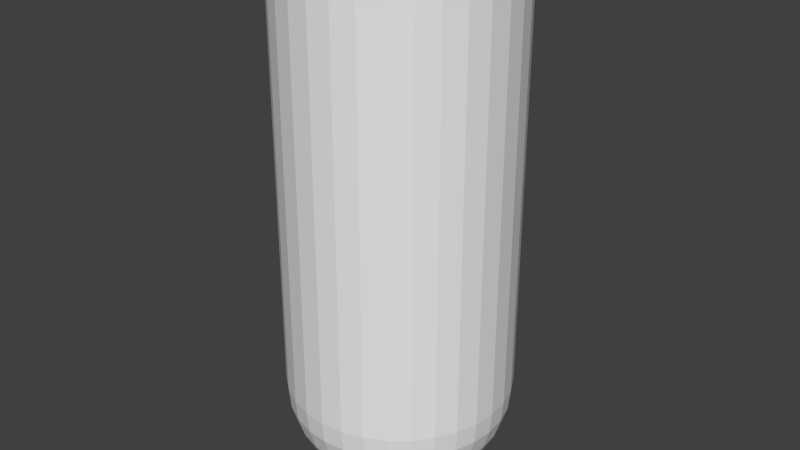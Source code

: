 # Source: TestTubeLiquid.blend  (saved by Blender 2.76.0; exported with 4.5.12 LTS)
import bpy
from mathutils import Matrix  # noqa: F401  (used for matrix-valued properties, if any)

bpy.ops.wm.read_factory_settings(use_empty=True)
scene = bpy.context.scene
scene.name = 'Scene'

# ---- collections
col_collection_1 = bpy.data.collections.new('Collection 1'); scene.collection.children.link(col_collection_1)

# ---- materials (node trees are filled in below, after node groups)
mat_liquid = bpy.data.materials.new('Liquid')
mat_liquid.alpha_threshold = 0.0
mat_liquid.use_transparent_shadow = False
mat_liquid.roughness = 0.5

# ---- material node trees

# ---- world
world_world = bpy.data.worlds.new('World'); scene.world = world_world
world_world.color = (0.05088, 0.05088, 0.05088)
world_world.use_sun_shadow = False
world_world.sun_shadow_jitter_overblur = 0.0
world_world.cycles.sampling_method = 'MANUAL'
world_world.cycles.sample_map_resolution = 256

# ---- meshes
me_sphere = bpy.data.meshes.new('Sphere')
me_sphere.from_pydata([(-0.9635, 1.745e-09, 0.04433), (-0.945, 1.745e-09, -0.1436), (-0.8901, 1.745e-09, -0.3244), (-0.8011, 1.745e-09, -0.491), (-0.6813, 1.745e-09, -0.637), (-0.5353, 1.745e-09, -0.7568), (-0.3687, 1.745e-09, -0.8458), (-0.188, 1.745e-09, -0.9006), (-0.945, 0.188, 0.04433), (-0.9268, 0.1844, -0.1436), (-0.873, 0.1737, -0.3244), (-0.7857, 0.1563, -0.491), (-0.6682, 0.1329, -0.637), (-0.525, 0.1044, -0.7568), (-0.3616, 0.07193, -0.8458), (-0.1844, 0.03667, -0.9006), (-0.8901, 0.3687, 0.04433), (-0.873, 0.3616, -0.1436), (-0.8224, 0.3406, -0.3244), (-0.7401, 0.3066, -0.491), (-0.6294, 0.2607, -0.637), (-0.4945, 0.2048, -0.7568), (-0.3406, 0.1411, -0.8458), (-0.1737, 0.07193, -0.9006), (-0.8011, 0.5353, 0.04433), (-0.7857, 0.525, -0.1436), (-0.7401, 0.4945, -0.3244), (-0.6661, 0.4451, -0.491), (-0.5665, 0.3785, -0.637), (-0.4451, 0.2974, -0.7568), (-0.3066, 0.2048, -0.8458), (-0.1563, 0.1044, -0.9006), (-0.6813, 0.6813, 0.04433), (-0.6682, 0.6682, -0.1436), (-0.6294, 0.6294, -0.3244), (-0.5665, 0.5665, -0.491), (-0.4817, 0.4817, -0.637), (-0.3785, 0.3785, -0.7568), (-0.2607, 0.2607, -0.8458), (-0.1329, 0.1329, -0.9006), (-0.5353, 0.8011, 0.04433), (-0.525, 0.7857, -0.1436), (-0.4945, 0.7401, -0.3244), (-0.4451, 0.6661, -0.491), (-0.3785, 0.5665, -0.637), (-0.2974, 0.4451, -0.7568), (-0.2048, 0.3066, -0.8458), (-0.1044, 0.1563, -0.9006), (-0.3687, 0.8901, 0.04433), (-0.3616, 0.873, -0.1436), (-0.3406, 0.8224, -0.3244), (-0.3066, 0.7401, -0.491), (-0.2607, 0.6294, -0.637), (-0.2048, 0.4945, -0.7568), (-0.1411, 0.3406, -0.8458), (-0.07193, 0.1737, -0.9006), (-0.188, 0.945, 0.04433), (-0.1844, 0.9268, -0.1436), (-0.1737, 0.873, -0.3244), (-0.1563, 0.7857, -0.491), (-0.1329, 0.6682, -0.637), (-0.1044, 0.525, -0.7568), (-0.07193, 0.3616, -0.8458), (-0.03667, 0.1844, -0.9006), (3.732e-07, 0.9635, 0.04433), (3.875e-07, 0.945, -0.1436), (2.296e-07, 0.8901, -0.3244), (3.301e-07, 0.8011, -0.491), (3.157e-07, 0.6813, -0.637), (3.373e-07, 0.5353, -0.7568), (3.014e-07, 0.3687, -0.8458), (3.05e-07, 0.188, -0.9006), (0.188, 0.945, 0.04433), (0.1844, 0.9268, -0.1436), (0.1737, 0.873, -0.3244), (0.1563, 0.7857, -0.491), (0.1329, 0.6682, -0.637), (0.1044, 0.525, -0.7568), (0.07193, 0.3616, -0.8458), (0.03667, 0.1844, -0.9006), (0.3687, 0.8901, 0.04433), (0.3616, 0.873, -0.1436), (0.3406, 0.8224, -0.3244), (0.3066, 0.7401, -0.491), (0.2607, 0.6294, -0.637), (0.2048, 0.4945, -0.7568), (0.1411, 0.3406, -0.8458), (0.07193, 0.1737, -0.9006), (0.5353, 0.8011, 0.04433), (0.525, 0.7857, -0.1436), (0.4945, 0.7401, -0.3244), (0.4451, 0.6661, -0.491), (0.3785, 0.5665, -0.637), (0.2974, 0.4451, -0.7568), (0.2048, 0.3066, -0.8458), (0.1044, 0.1563, -0.9006), (0.6813, 0.6813, 0.04433), (0.6682, 0.6682, -0.1436), (0.6294, 0.6294, -0.3244), (0.5665, 0.5665, -0.491), (0.4817, 0.4817, -0.637), (0.3785, 0.3785, -0.7568), (0.2607, 0.2607, -0.8458), (0.1329, 0.1329, -0.9006), (0.8011, 0.5353, 0.04433), (0.7857, 0.525, -0.1436), (0.7401, 0.4945, -0.3244), (0.6661, 0.4451, -0.491), (0.5665, 0.3785, -0.637), (0.4451, 0.2974, -0.7568), (0.3066, 0.2048, -0.8458), (0.1563, 0.1044, -0.9006), (0.8901, 0.3687, 0.04433), (0.873, 0.3616, -0.1436), (0.8224, 0.3406, -0.3244), (0.7401, 0.3066, -0.491), (0.6294, 0.2607, -0.637), (0.4945, 0.2048, -0.7568), (0.3406, 0.1411, -0.8458), (0.1737, 0.07193, -0.9006), (0.945, 0.188, 0.04433), (0.9268, 0.1844, -0.1436), (0.873, 0.1737, -0.3244), (0.7857, 0.1563, -0.491), (0.6682, 0.1329, -0.637), (0.525, 0.1044, -0.7568), (0.3616, 0.07193, -0.8458), (0.1844, 0.03667, -0.9006), (0.9635, -9.493e-08, 0.04433), (0.945, -8.058e-08, -0.1436), (0.8901, 6.299e-08, -0.3244), (0.8011, -8.058e-08, -0.491), (0.6813, -2.315e-08, -0.637), (0.5353, -8.793e-09, -0.7568), (0.3687, 5.564e-09, -0.8458), (0.188, 5.564e-09, -0.9006), (0.945, -0.188, 0.04433), (0.9268, -0.1844, -0.1436), (0.873, -0.1737, -0.3244), (0.7857, -0.1563, -0.491), (0.6682, -0.1329, -0.637), (0.525, -0.1044, -0.7568), (0.3616, -0.07193, -0.8458), (0.1844, -0.03667, -0.9006), (0.8901, -0.3687, 0.04433), (0.873, -0.3616, -0.1436), (0.8224, -0.3406, -0.3244), (0.7401, -0.3066, -0.491), (0.6294, -0.2607, -0.637), (0.4945, -0.2048, -0.7568), (0.3406, -0.1411, -0.8458), (0.1737, -0.07193, -0.9006), (0.8011, -0.5353, 0.04433), (0.7857, -0.525, -0.1436), (0.7401, -0.4945, -0.3244), (0.6661, -0.4451, -0.491), (0.5665, -0.3785, -0.637), (0.4451, -0.2974, -0.7568), (0.3066, -0.2048, -0.8458), (0.1563, -0.1044, -0.9006), (0.6813, -0.6813, 0.04433), (0.6682, -0.6682, -0.1436), (0.6294, -0.6294, -0.3244), (0.5665, -0.5665, -0.491), (0.4817, -0.4817, -0.637), (0.3785, -0.3785, -0.7568), (0.2607, -0.2607, -0.8458), (0.1329, -0.1329, -0.9006), (0.5353, -0.8011, 0.04433), (0.525, -0.7857, -0.1436), (0.4945, -0.7401, -0.3244), (0.4451, -0.6661, -0.491), (0.3785, -0.5665, -0.637), (0.2974, -0.4451, -0.7568), (0.2048, -0.3066, -0.8458), (0.1044, -0.1563, -0.9006), (3.222e-07, 1.745e-09, -0.9192), (0.3687, -0.8901, 0.04433), (0.3616, -0.873, -0.1436), (0.3406, -0.8224, -0.3244), (0.3066, -0.7401, -0.491), (0.2607, -0.6294, -0.637), (0.2048, -0.4945, -0.7568), (0.1411, -0.3406, -0.8458), (0.07193, -0.1737, -0.9006), (0.188, -0.945, 0.04433), (0.1844, -0.9268, -0.1436), (0.1737, -0.873, -0.3244), (0.1563, -0.7857, -0.491), (0.1329, -0.6682, -0.637), (0.1044, -0.525, -0.7568), (0.07193, -0.3616, -0.8458), (0.03667, -0.1844, -0.9006), (1.435e-07, -0.9635, 0.04433), (1.004e-07, -0.945, -0.1436), (3.157e-07, -0.8901, -0.3244), (1.435e-07, -0.8011, -0.491), (1.865e-07, -0.6813, -0.637), (2.583e-07, -0.5353, -0.7568), (2.511e-07, -0.3687, -0.8458), (3.122e-07, -0.188, -0.9006), (-0.188, -0.945, 0.04433), (-0.1844, -0.9268, -0.1436), (-0.1737, -0.873, -0.3244), (-0.1563, -0.7857, -0.491), (-0.1329, -0.6682, -0.637), (-0.1044, -0.525, -0.7568), (-0.07193, -0.3616, -0.8458), (-0.03667, -0.1844, -0.9006), (-0.3687, -0.8901, 0.04433), (-0.3616, -0.873, -0.1436), (-0.3406, -0.8224, -0.3244), (-0.3066, -0.7401, -0.491), (-0.2607, -0.6294, -0.637), (-0.2048, -0.4945, -0.7568), (-0.1411, -0.3406, -0.8458), (-0.07193, -0.1737, -0.9006), (-0.5353, -0.8011, 0.04433), (-0.525, -0.7857, -0.1436), (-0.4945, -0.7401, -0.3244), (-0.4451, -0.6661, -0.491), (-0.3785, -0.5665, -0.637), (-0.2974, -0.4451, -0.7568), (-0.2048, -0.3066, -0.8458), (-0.1044, -0.1563, -0.9006), (-0.6813, -0.6813, 0.04433), (-0.6682, -0.6682, -0.1436), (-0.6294, -0.6294, -0.3244), (-0.5665, -0.5665, -0.491), (-0.4817, -0.4817, -0.637), (-0.3785, -0.3785, -0.7568), (-0.2607, -0.2607, -0.8458), (-0.1329, -0.1329, -0.9006), (-0.8011, -0.5353, 0.04433), (-0.7857, -0.525, -0.1436), (-0.7401, -0.4945, -0.3244), (-0.6661, -0.4451, -0.491), (-0.5665, -0.3785, -0.637), (-0.4451, -0.2974, -0.7568), (-0.3066, -0.2048, -0.8458), (-0.1563, -0.1044, -0.9006), (-0.8901, -0.3687, 0.04433), (-0.873, -0.3616, -0.1436), (-0.8224, -0.3406, -0.3244), (-0.7401, -0.3066, -0.491), (-0.6294, -0.2607, -0.637), (-0.4945, -0.2048, -0.7568), (-0.3406, -0.1411, -0.8458), (-0.1737, -0.07193, -0.9006), (-0.945, -0.188, 0.04433), (-0.9268, -0.1844, -0.1436), (-0.873, -0.1737, -0.3244), (-0.7857, -0.1563, -0.491), (-0.6682, -0.1329, -0.637), (-0.525, -0.1044, -0.7568), (-0.3616, -0.07193, -0.8458), (-0.1844, -0.03667, -0.9006), (-0.6813, 0.6813, 0.2647), (-0.6813, 0.6813, 0.485), (-0.6813, 0.6813, 0.7053), (-0.6813, 0.6813, 0.9257), (-0.6813, 0.6813, 1.146), (-0.6813, 0.6813, 1.366), (-0.6813, 0.6813, 1.587), (-0.6813, 0.6813, 1.807), (-0.6813, 0.6813, 2.027), (-0.6813, 0.6813, 2.248), (-0.6813, 0.6813, 2.468), (-0.6813, 0.6813, 2.688), (-0.6813, 0.6813, 2.909), (-0.6813, 0.6813, 3.129), (-0.6813, 0.6813, 3.349), (-0.6813, 0.6813, 3.57), (-0.6813, 0.6813, 3.79), (-0.5353, 0.8011, 3.79), (-0.5353, 0.8011, 3.57), (-0.5353, 0.8011, 3.349), (-0.5353, 0.8011, 3.129), (-0.5353, 0.8011, 2.909), (-0.5353, 0.8011, 2.688), (-0.5353, 0.8011, 2.468), (-0.5353, 0.8011, 2.248), (-0.5353, 0.8011, 2.027), (-0.5353, 0.8011, 1.807), (-0.5353, 0.8011, 1.587), (-0.5353, 0.8011, 1.366), (-0.5353, 0.8011, 1.146), (-0.5353, 0.8011, 0.9257), (-0.5353, 0.8011, 0.7053), (-0.5353, 0.8011, 0.485), (-0.5353, 0.8011, 0.2647), (-0.8901, -0.3687, 0.2647), (-0.8901, -0.3687, 0.485), (-0.8901, -0.3687, 0.7053), (-0.8901, -0.3687, 0.9257), (-0.8901, -0.3687, 1.146), (-0.8901, -0.3687, 1.366), (-0.8901, -0.3687, 1.587), (-0.8901, -0.3687, 1.807), (-0.8901, -0.3687, 2.027), (-0.8901, -0.3687, 2.248), (-0.8901, -0.3687, 2.468), (-0.8901, -0.3687, 2.688), (-0.8901, -0.3687, 2.909), (-0.8901, -0.3687, 3.129), (-0.8901, -0.3687, 3.349), (-0.8901, -0.3687, 3.57), (-0.8901, -0.3687, 3.79), (-0.945, -0.188, 3.79), (-0.945, -0.188, 3.57), (-0.945, -0.188, 3.349), (-0.945, -0.188, 3.129), (-0.945, -0.188, 2.909), (-0.945, -0.188, 2.688), (-0.945, -0.188, 2.468), (-0.945, -0.188, 2.248), (-0.945, -0.188, 2.027), (-0.945, -0.188, 1.807), (-0.945, -0.188, 1.587), (-0.945, -0.188, 1.366), (-0.945, -0.188, 1.146), (-0.945, -0.188, 0.9257), (-0.945, -0.188, 0.7053), (-0.945, -0.188, 0.485), (-0.945, -0.188, 0.2647), (0.6813, -0.6813, 0.2647), (0.6813, -0.6813, 0.485), (0.6813, -0.6813, 0.7053), (0.6813, -0.6813, 0.9257), (0.6813, -0.6813, 1.146), (0.6813, -0.6813, 1.366), (0.6813, -0.6813, 1.587), (0.6813, -0.6813, 1.807), (0.6813, -0.6813, 2.027), (0.6813, -0.6813, 2.248), (0.6813, -0.6813, 2.468), (0.6813, -0.6813, 2.688), (0.6813, -0.6813, 2.909), (0.6813, -0.6813, 3.129), (0.6813, -0.6813, 3.349), (0.6813, -0.6813, 3.57), (0.6813, -0.6813, 3.79), (0.5353, -0.8011, 3.79), (0.5353, -0.8011, 3.57), (0.5353, -0.8011, 3.349), (0.5353, -0.8011, 3.129), (0.5353, -0.8011, 2.909), (0.5353, -0.8011, 2.688), (0.5353, -0.8011, 2.468), (0.5353, -0.8011, 2.248), (0.5353, -0.8011, 2.027), (0.5353, -0.8011, 1.807), (0.5353, -0.8011, 1.587), (0.5353, -0.8011, 1.366), (0.5353, -0.8011, 1.146), (0.5353, -0.8011, 0.9257), (0.5353, -0.8011, 0.7053), (0.5353, -0.8011, 0.485), (0.5353, -0.8011, 0.2647), (0.8011, 0.5353, 0.2647), (0.8011, 0.5353, 0.485), (0.8011, 0.5353, 0.7053), (0.8011, 0.5353, 0.9257), (0.8011, 0.5353, 1.146), (0.8011, 0.5353, 1.366), (0.8011, 0.5353, 1.587), (0.8011, 0.5353, 1.807), (0.8011, 0.5353, 2.027), (0.8011, 0.5353, 2.248), (0.8011, 0.5353, 2.468), (0.8011, 0.5353, 2.688), (0.8011, 0.5353, 2.909), (0.8011, 0.5353, 3.129), (0.8011, 0.5353, 3.349), (0.8011, 0.5353, 3.57), (0.8011, 0.5353, 3.79), (0.8901, 0.3687, 3.79), (0.8901, 0.3687, 3.57), (0.8901, 0.3687, 3.349), (0.8901, 0.3687, 3.129), (0.8901, 0.3687, 2.909), (0.8901, 0.3687, 2.688), (0.8901, 0.3687, 2.468), (0.8901, 0.3687, 2.248), (0.8901, 0.3687, 2.027), (0.8901, 0.3687, 1.807), (0.8901, 0.3687, 1.587), (0.8901, 0.3687, 1.366), (0.8901, 0.3687, 1.146), (0.8901, 0.3687, 0.9257), (0.8901, 0.3687, 0.7053), (0.8901, 0.3687, 0.485), (0.8901, 0.3687, 0.2647), (-0.3687, 0.8901, 0.2647), (-0.3687, 0.8901, 0.485), (-0.3687, 0.8901, 0.7053), (-0.3687, 0.8901, 0.9257), (-0.3687, 0.8901, 1.146), (-0.3687, 0.8901, 1.366), (-0.3687, 0.8901, 1.587), (-0.3687, 0.8901, 1.807), (-0.3687, 0.8901, 2.027), (-0.3687, 0.8901, 2.248), (-0.3687, 0.8901, 2.468), (-0.3687, 0.8901, 2.688), (-0.3687, 0.8901, 2.909), (-0.3687, 0.8901, 3.129), (-0.3687, 0.8901, 3.349), (-0.3687, 0.8901, 3.57), (-0.3687, 0.8901, 3.79), (-0.188, 0.945, 3.79), (-0.188, 0.945, 3.57), (-0.188, 0.945, 3.349), (-0.188, 0.945, 3.129), (-0.188, 0.945, 2.909), (-0.188, 0.945, 2.688), (-0.188, 0.945, 2.468), (-0.188, 0.945, 2.248), (-0.188, 0.945, 2.027), (-0.188, 0.945, 1.807), (-0.188, 0.945, 1.587), (-0.188, 0.945, 1.366), (-0.188, 0.945, 1.146), (-0.188, 0.945, 0.9257), (-0.188, 0.945, 0.7053), (-0.188, 0.945, 0.485), (-0.188, 0.945, 0.2647), (0.188, -0.945, 0.2647), (0.188, -0.945, 0.485), (0.188, -0.945, 0.7053), (0.188, -0.945, 0.9257), (0.188, -0.945, 1.146), (0.188, -0.945, 1.366), (0.188, -0.945, 1.587), (0.188, -0.945, 1.807), (0.188, -0.945, 2.027), (0.188, -0.945, 2.248), (0.188, -0.945, 2.468), (0.188, -0.945, 2.688), (0.188, -0.945, 2.909), (0.188, -0.945, 3.129), (0.188, -0.945, 3.349), (0.188, -0.945, 3.57), (0.188, -0.945, 3.79), (1.528e-07, -0.9635, 3.79), (1.522e-07, -0.9635, 3.57), (1.517e-07, -0.9635, 3.349), (1.511e-07, -0.9635, 3.129), (1.506e-07, -0.9635, 2.909), (1.5e-07, -0.9635, 2.688), (1.495e-07, -0.9635, 2.468), (1.489e-07, -0.9635, 2.248), (1.484e-07, -0.9635, 2.027), (1.478e-07, -0.9635, 1.807), (1.473e-07, -0.9635, 1.587), (1.467e-07, -0.9635, 1.366), (1.462e-07, -0.9635, 1.146), (1.456e-07, -0.9635, 0.9257), (1.451e-07, -0.9635, 0.7053), (1.446e-07, -0.9635, 0.485), (1.44e-07, -0.9635, 0.2647), (0.9635, -9.451e-08, 0.2647), (0.9635, -9.408e-08, 0.485), (0.9635, -9.365e-08, 0.7053), (0.9635, -9.322e-08, 0.9257), (0.9635, -9.28e-08, 1.146), (0.9635, -9.237e-08, 1.366), (0.9635, -9.194e-08, 1.587), (0.9635, -9.151e-08, 1.807), (0.9635, -9.109e-08, 2.027), (0.9635, -9.066e-08, 2.248), (0.9635, -9.023e-08, 2.468), (0.9635, -8.98e-08, 2.688), (0.9635, -8.938e-08, 2.909), (0.9635, -8.895e-08, 3.129), (0.9635, -8.852e-08, 3.349), (0.9635, -8.809e-08, 3.57), (0.9635, -8.767e-08, 3.79), (0.945, -0.188, 3.79), (0.945, -0.188, 3.57), (0.945, -0.188, 3.349), (0.945, -0.188, 3.129), (0.945, -0.188, 2.909), (0.945, -0.188, 2.688), (0.945, -0.188, 2.468), (0.945, -0.188, 2.248), (0.945, -0.188, 2.027), (0.945, -0.188, 1.807), (0.945, -0.188, 1.587), (0.945, -0.188, 1.366), (0.945, -0.188, 1.146), (0.945, -0.188, 0.9257), (0.945, -0.188, 0.7053), (0.945, -0.188, 0.485), (0.945, -0.188, 0.2647), (-0.9635, 2.172e-09, 0.2647), (-0.9635, 2.6e-09, 0.485), (-0.9635, 3.028e-09, 0.7053), (-0.9635, 3.455e-09, 0.9257), (-0.9635, 3.883e-09, 1.146), (-0.9635, 4.31e-09, 1.366), (-0.9635, 4.738e-09, 1.587), (-0.9635, 5.166e-09, 1.807), (-0.9635, 5.593e-09, 2.027), (-0.9635, 6.021e-09, 2.248), (-0.9635, 6.449e-09, 2.468), (-0.9635, 6.876e-09, 2.688), (-0.9635, 7.304e-09, 2.909), (-0.9635, 7.731e-09, 3.129), (-0.9635, 8.159e-09, 3.349), (-0.9635, 8.587e-09, 3.57), (-0.9635, 9.014e-09, 3.79), (-0.945, 0.188, 3.79), (-0.945, 0.188, 3.57), (-0.945, 0.188, 3.349), (-0.945, 0.188, 3.129), (-0.945, 0.188, 2.909), (-0.945, 0.188, 2.688), (-0.945, 0.188, 2.468), (-0.945, 0.188, 2.248), (-0.945, 0.188, 2.027), (-0.945, 0.188, 1.807), (-0.945, 0.188, 1.587), (-0.945, 0.188, 1.366), (-0.945, 0.188, 1.146), (-0.945, 0.188, 0.9257), (-0.945, 0.188, 0.7053), (-0.945, 0.188, 0.485), (-0.945, 0.188, 0.2647), (0.945, 0.188, 0.2647), (0.945, 0.188, 0.485), (0.945, 0.188, 0.7053), (0.945, 0.188, 0.9257), (0.945, 0.188, 1.146), (0.945, 0.188, 1.366), (0.945, 0.188, 1.587), (0.945, 0.188, 1.807), (0.945, 0.188, 2.027), (0.945, 0.188, 2.248), (0.945, 0.188, 2.468), (0.945, 0.188, 2.688), (0.945, 0.188, 2.909), (0.945, 0.188, 3.129), (0.945, 0.188, 3.349), (0.945, 0.188, 3.57), (0.945, 0.188, 3.79), (3.737e-07, 0.9635, 0.2647), (3.743e-07, 0.9635, 0.485), (3.748e-07, 0.9635, 0.7053), (3.754e-07, 0.9635, 0.9257), (3.759e-07, 0.9635, 1.146), (3.764e-07, 0.9635, 1.366), (3.77e-07, 0.9635, 1.587), (3.775e-07, 0.9635, 1.807), (3.781e-07, 0.9635, 2.027), (3.786e-07, 0.9635, 2.248), (3.792e-07, 0.9635, 2.468), (3.797e-07, 0.9635, 2.688), (3.803e-07, 0.9635, 2.909), (3.808e-07, 0.9635, 3.129), (3.814e-07, 0.9635, 3.349), (3.819e-07, 0.9635, 3.57), (3.825e-07, 0.9635, 3.79), (0.188, 0.945, 3.79), (0.188, 0.945, 3.57), (0.188, 0.945, 3.349), (0.188, 0.945, 3.129), (0.188, 0.945, 2.909), (0.188, 0.945, 2.688), (0.188, 0.945, 2.468), (0.188, 0.945, 2.248), (0.188, 0.945, 2.027), (0.188, 0.945, 1.807), (0.188, 0.945, 1.587), (0.188, 0.945, 1.366), (0.188, 0.945, 1.146), (0.188, 0.945, 0.9257), (0.188, 0.945, 0.7053), (0.188, 0.945, 0.485), (0.188, 0.945, 0.2647), (-0.188, -0.945, 0.2647), (-0.188, -0.945, 0.485), (-0.188, -0.945, 0.7053), (-0.188, -0.945, 0.9257), (-0.188, -0.945, 1.146), (-0.188, -0.945, 1.366), (-0.188, -0.945, 1.587), (-0.188, -0.945, 1.807), (-0.188, -0.945, 2.027), (-0.188, -0.945, 2.248), (-0.188, -0.945, 2.468), (-0.188, -0.945, 2.688), (-0.188, -0.945, 2.909), (-0.188, -0.945, 3.129), (-0.188, -0.945, 3.349), (-0.188, -0.945, 3.57), (-0.188, -0.945, 3.79), (-0.3687, -0.8901, 3.79), (-0.3687, -0.8901, 3.57), (-0.3687, -0.8901, 3.349), (-0.3687, -0.8901, 3.129), (-0.3687, -0.8901, 2.909), (-0.3687, -0.8901, 2.688), (-0.3687, -0.8901, 2.468), (-0.3687, -0.8901, 2.248), (-0.3687, -0.8901, 2.027), (-0.3687, -0.8901, 1.807), (-0.3687, -0.8901, 1.587), (-0.3687, -0.8901, 1.366), (-0.3687, -0.8901, 1.146), (-0.3687, -0.8901, 0.9257), (-0.3687, -0.8901, 0.7053), (-0.3687, -0.8901, 0.485), (-0.3687, -0.8901, 0.2647), (0.3687, -0.8901, 0.2647), (0.3687, -0.8901, 0.485), (0.3687, -0.8901, 0.7053), (0.3687, -0.8901, 0.9257), (0.3687, -0.8901, 1.146), (0.3687, -0.8901, 1.366), (0.3687, -0.8901, 1.587), (0.3687, -0.8901, 1.807), (0.3687, -0.8901, 2.027), (0.3687, -0.8901, 2.248), (0.3687, -0.8901, 2.468), (0.3687, -0.8901, 2.688), (0.3687, -0.8901, 2.909), (0.3687, -0.8901, 3.129), (0.3687, -0.8901, 3.349), (0.3687, -0.8901, 3.57), (0.3687, -0.8901, 3.79), (0.8901, -0.3687, 0.2647), (0.8901, -0.3687, 0.485), (0.8901, -0.3687, 0.7053), (0.8901, -0.3687, 0.9257), (0.8901, -0.3687, 1.146), (0.8901, -0.3687, 1.366), (0.8901, -0.3687, 1.587), (0.8901, -0.3687, 1.807), (0.8901, -0.3687, 2.027), (0.8901, -0.3687, 2.248), (0.8901, -0.3687, 2.468), (0.8901, -0.3687, 2.688), (0.8901, -0.3687, 2.909), (0.8901, -0.3687, 3.129), (0.8901, -0.3687, 3.349), (0.8901, -0.3687, 3.57), (0.8901, -0.3687, 3.79), (0.8011, -0.5353, 3.79), (0.8011, -0.5353, 3.57), (0.8011, -0.5353, 3.349), (0.8011, -0.5353, 3.129), (0.8011, -0.5353, 2.909), (0.8011, -0.5353, 2.688), (0.8011, -0.5353, 2.468), (0.8011, -0.5353, 2.248), (0.8011, -0.5353, 2.027), (0.8011, -0.5353, 1.807), (0.8011, -0.5353, 1.587), (0.8011, -0.5353, 1.366), (0.8011, -0.5353, 1.146), (0.8011, -0.5353, 0.9257), (0.8011, -0.5353, 0.7053), (0.8011, -0.5353, 0.485), (0.8011, -0.5353, 0.2647), (-0.8901, 0.3687, 3.79), (-0.8901, 0.3687, 3.57), (-0.8901, 0.3687, 3.349), (-0.8901, 0.3687, 3.129), (-0.8901, 0.3687, 2.909), (-0.8901, 0.3687, 2.688), (-0.8901, 0.3687, 2.468), (-0.8901, 0.3687, 2.248), (-0.8901, 0.3687, 2.027), (-0.8901, 0.3687, 1.807), (-0.8901, 0.3687, 1.587), (-0.8901, 0.3687, 1.366), (-0.8901, 0.3687, 1.146), (-0.8901, 0.3687, 0.9257), (-0.8901, 0.3687, 0.7053), (-0.8901, 0.3687, 0.485), (-0.8901, 0.3687, 0.2647), (-0.5353, -0.8011, 0.2647), (-0.5353, -0.8011, 0.485), (-0.5353, -0.8011, 0.7053), (-0.5353, -0.8011, 0.9257), (-0.5353, -0.8011, 1.146), (-0.5353, -0.8011, 1.366), (-0.5353, -0.8011, 1.587), (-0.5353, -0.8011, 1.807), (-0.5353, -0.8011, 2.027), (-0.5353, -0.8011, 2.248), (-0.5353, -0.8011, 2.468), (-0.5353, -0.8011, 2.688), (-0.5353, -0.8011, 2.909), (-0.5353, -0.8011, 3.129), (-0.5353, -0.8011, 3.349), (-0.5353, -0.8011, 3.57), (-0.5353, -0.8011, 3.79), (-0.6813, -0.6813, 3.79), (-0.6813, -0.6813, 3.57), (-0.6813, -0.6813, 3.349), (-0.6813, -0.6813, 3.129), (-0.6813, -0.6813, 2.909), (-0.6813, -0.6813, 2.688), (-0.6813, -0.6813, 2.468), (-0.6813, -0.6813, 2.248), (-0.6813, -0.6813, 2.027), (-0.6813, -0.6813, 1.807), (-0.6813, -0.6813, 1.587), (-0.6813, -0.6813, 1.366), (-0.6813, -0.6813, 1.146), (-0.6813, -0.6813, 0.9257), (-0.6813, -0.6813, 0.7053), (-0.6813, -0.6813, 0.485), (-0.6813, -0.6813, 0.2647), (-0.8011, 0.5353, 0.2647), (-0.8011, 0.5353, 0.485), (-0.8011, 0.5353, 0.7053), (-0.8011, 0.5353, 0.9257), (-0.8011, 0.5353, 1.146), (-0.8011, 0.5353, 1.366), (-0.8011, 0.5353, 1.587), (-0.8011, 0.5353, 1.807), (-0.8011, 0.5353, 2.027), (-0.8011, 0.5353, 2.248), (-0.8011, 0.5353, 2.468), (-0.8011, 0.5353, 2.688), (-0.8011, 0.5353, 2.909), (-0.8011, 0.5353, 3.129), (-0.8011, 0.5353, 3.349), (-0.8011, 0.5353, 3.57), (-0.8011, 0.5353, 3.79), (0.3687, 0.8901, 0.2647), (0.3687, 0.8901, 0.485), (0.3687, 0.8901, 0.7053), (0.3687, 0.8901, 0.9257), (0.3687, 0.8901, 1.146), (0.3687, 0.8901, 1.366), (0.3687, 0.8901, 1.587), (0.3687, 0.8901, 1.807), (0.3687, 0.8901, 2.027), (0.3687, 0.8901, 2.248), (0.3687, 0.8901, 2.468), (0.3687, 0.8901, 2.688), (0.3687, 0.8901, 2.909), (0.3687, 0.8901, 3.129), (0.3687, 0.8901, 3.349), (0.3687, 0.8901, 3.57), (0.3687, 0.8901, 3.79), (0.5353, 0.8011, 3.79), (0.5353, 0.8011, 3.57), (0.5353, 0.8011, 3.349), (0.5353, 0.8011, 3.129), (0.5353, 0.8011, 2.909), (0.5353, 0.8011, 2.688), (0.5353, 0.8011, 2.468), (0.5353, 0.8011, 2.248), (0.5353, 0.8011, 2.027), (0.5353, 0.8011, 1.807), (0.5353, 0.8011, 1.587), (0.5353, 0.8011, 1.366), (0.5353, 0.8011, 1.146), (0.5353, 0.8011, 0.9257), (0.5353, 0.8011, 0.7053), (0.5353, 0.8011, 0.485), (0.5353, 0.8011, 0.2647), (0.6813, 0.6813, 0.2647), (0.6813, 0.6813, 0.485), (0.6813, 0.6813, 0.7053), (0.6813, 0.6813, 0.9257), (0.6813, 0.6813, 1.146), (0.6813, 0.6813, 1.366), (0.6813, 0.6813, 1.587), (0.6813, 0.6813, 1.807), (0.6813, 0.6813, 2.027), (0.6813, 0.6813, 2.248), (0.6813, 0.6813, 2.468), (0.6813, 0.6813, 2.688), (0.6813, 0.6813, 2.909), (0.6813, 0.6813, 3.129), (0.6813, 0.6813, 3.349), (0.6813, 0.6813, 3.57), (0.6813, 0.6813, 3.79), (-0.8011, -0.5353, 0.2647), (-0.8011, -0.5353, 0.485), (-0.8011, -0.5353, 0.7053), (-0.8011, -0.5353, 0.9257), (-0.8011, -0.5353, 1.146), (-0.8011, -0.5353, 1.366), (-0.8011, -0.5353, 1.587), (-0.8011, -0.5353, 1.807), (-0.8011, -0.5353, 2.027), (-0.8011, -0.5353, 2.248), (-0.8011, -0.5353, 2.468), (-0.8011, -0.5353, 2.688), (-0.8011, -0.5353, 2.909), (-0.8011, -0.5353, 3.129), (-0.8011, -0.5353, 3.349), (-0.8011, -0.5353, 3.57), (-0.8011, -0.5353, 3.79)], [], [(1, 0, 8, 9), (2, 1, 9, 10), (3, 2, 10, 11), (4, 3, 11, 12), (5, 4, 12, 13), (6, 5, 13, 14), (7, 6, 14, 15), (15, 14, 22, 23), (9, 8, 16, 17), (10, 9, 17, 18), (11, 10, 18, 19), (12, 11, 19, 20), (13, 12, 20, 21), (14, 13, 21, 22), (20, 19, 27, 28), (21, 20, 28, 29), (22, 21, 29, 30), (23, 22, 30, 31), (17, 16, 24, 25), (18, 17, 25, 26), (19, 18, 26, 27), (25, 24, 32, 33), (26, 25, 33, 34), (27, 26, 34, 35), (28, 27, 35, 36), (29, 28, 36, 37), (30, 29, 37, 38), (31, 30, 38, 39), (36, 35, 43, 44), (37, 36, 44, 45), (38, 37, 45, 46), (39, 38, 46, 47), (33, 32, 40, 41), (34, 33, 41, 42), (35, 34, 42, 43), (41, 40, 48, 49), (42, 41, 49, 50), (43, 42, 50, 51), (44, 43, 51, 52), (45, 44, 52, 53), (46, 45, 53, 54), (47, 46, 54, 55), (53, 52, 60, 61), (54, 53, 61, 62), (55, 54, 62, 63), (49, 48, 56, 57), (50, 49, 57, 58), (51, 50, 58, 59), (52, 51, 59, 60), (58, 57, 65, 66), (59, 58, 66, 67), (60, 59, 67, 68), (61, 60, 68, 69), (62, 61, 69, 70), (63, 62, 70, 71), (57, 56, 64, 65), (70, 69, 77, 78), (71, 70, 78, 79), (65, 64, 72, 73), (66, 65, 73, 74), (67, 66, 74, 75), (68, 67, 75, 76), (69, 68, 76, 77), (74, 73, 81, 82), (75, 74, 82, 83), (76, 75, 83, 84), (77, 76, 84, 85), (78, 77, 85, 86), (79, 78, 86, 87), (73, 72, 80, 81), (86, 85, 93, 94), (87, 86, 94, 95), (81, 80, 88, 89), (82, 81, 89, 90), (83, 82, 90, 91), (84, 83, 91, 92), (85, 84, 92, 93), (91, 90, 98, 99), (92, 91, 99, 100), (93, 92, 100, 101), (94, 93, 101, 102), (95, 94, 102, 103), (89, 88, 96, 97), (90, 89, 97, 98), (103, 102, 110, 111), (97, 96, 104, 105), (98, 97, 105, 106), (99, 98, 106, 107), (100, 99, 107, 108), (101, 100, 108, 109), (102, 101, 109, 110), (107, 106, 114, 115), (108, 107, 115, 116), (109, 108, 116, 117), (110, 109, 117, 118), (111, 110, 118, 119), (105, 104, 112, 113), (106, 105, 113, 114), (119, 118, 126, 127), (113, 112, 120, 121), (114, 113, 121, 122), (115, 114, 122, 123), (116, 115, 123, 124), (117, 116, 124, 125), (118, 117, 125, 126), (124, 123, 131, 132), (125, 124, 132, 133), (126, 125, 133, 134), (127, 126, 134, 135), (121, 120, 128, 129), (122, 121, 129, 130), (123, 122, 130, 131), (129, 128, 136, 137), (130, 129, 137, 138), (131, 130, 138, 139), (132, 131, 139, 140), (133, 132, 140, 141), (134, 133, 141, 142), (135, 134, 142, 143), (141, 140, 148, 149), (142, 141, 149, 150), (143, 142, 150, 151), (137, 136, 144, 145), (138, 137, 145, 146), (139, 138, 146, 147), (140, 139, 147, 148), (145, 144, 152, 153), (146, 145, 153, 154), (147, 146, 154, 155), (148, 147, 155, 156), (149, 148, 156, 157), (150, 149, 157, 158), (151, 150, 158, 159), (157, 156, 164, 165), (158, 157, 165, 166), (159, 158, 166, 167), (153, 152, 160, 161), (154, 153, 161, 162), (155, 154, 162, 163), (156, 155, 163, 164), (162, 161, 169, 170), (163, 162, 170, 171), (164, 163, 171, 172), (165, 164, 172, 173), (166, 165, 173, 174), (167, 166, 174, 175), (161, 160, 168, 169), (174, 173, 182, 183), (175, 174, 183, 184), (169, 168, 177, 178), (170, 169, 178, 179), (171, 170, 179, 180), (172, 171, 180, 181), (173, 172, 181, 182), (179, 178, 186, 187), (180, 179, 187, 188), (181, 180, 188, 189), (182, 181, 189, 190), (183, 182, 190, 191), (184, 183, 191, 192), (178, 177, 185, 186), (191, 190, 198, 199), (192, 191, 199, 200), (186, 185, 193, 194), (187, 186, 194, 195), (188, 187, 195, 196), (189, 188, 196, 197), (190, 189, 197, 198), (196, 195, 203, 204), (197, 196, 204, 205), (198, 197, 205, 206), (199, 198, 206, 207), (200, 199, 207, 208), (194, 193, 201, 202), (195, 194, 202, 203), (208, 207, 215, 216), (202, 201, 209, 210), (203, 202, 210, 211), (204, 203, 211, 212), (205, 204, 212, 213), (206, 205, 213, 214), (207, 206, 214, 215), (213, 212, 220, 221), (214, 213, 221, 222), (215, 214, 222, 223), (216, 215, 223, 224), (210, 209, 217, 218), (211, 210, 218, 219), (212, 211, 219, 220), (218, 217, 225, 226), (219, 218, 226, 227), (220, 219, 227, 228), (221, 220, 228, 229), (222, 221, 229, 230), (223, 222, 230, 231), (224, 223, 231, 232), (229, 228, 236, 237), (230, 229, 237, 238), (231, 230, 238, 239), (232, 231, 239, 240), (226, 225, 233, 234), (227, 226, 234, 235), (228, 227, 235, 236), (234, 233, 241, 242), (235, 234, 242, 243), (236, 235, 243, 244), (237, 236, 244, 245), (238, 237, 245, 246), (239, 238, 246, 247), (240, 239, 247, 248), (246, 245, 253, 254), (247, 246, 254, 255), (248, 247, 255, 256), (242, 241, 249, 250), (243, 242, 250, 251), (244, 243, 251, 252), (245, 244, 252, 253), (176, 7, 15), (176, 15, 23), (176, 23, 31), (176, 31, 39), (176, 39, 47), (176, 47, 55), (176, 55, 63), (176, 63, 71), (176, 71, 79), (176, 79, 87), (176, 87, 95), (176, 95, 103), (176, 103, 111), (176, 111, 119), (176, 119, 127), (176, 127, 135), (176, 135, 143), (176, 143, 151), (176, 151, 159), (176, 159, 167), (176, 167, 175), (176, 175, 184), (176, 184, 192), (176, 192, 200), (176, 200, 208), (176, 208, 216), (176, 216, 224), (176, 224, 232), (176, 232, 240), (176, 240, 248), (176, 248, 256), (250, 249, 0, 1), (251, 250, 1, 2), (252, 251, 2, 3), (253, 252, 3, 4), (254, 253, 4, 5), (255, 254, 5, 6), (256, 255, 6, 7), (176, 256, 7), (120, 112, 392, 529), (529, 392, 391, 530), (530, 391, 390, 531), (531, 390, 389, 532), (532, 389, 388, 533), (533, 388, 387, 534), (534, 387, 386, 535), (535, 386, 385, 536), (536, 385, 384, 537), (537, 384, 383, 538), (538, 383, 382, 539), (539, 382, 381, 540), (540, 381, 380, 541), (541, 380, 379, 542), (542, 379, 378, 543), (543, 378, 377, 544), (544, 377, 376, 545), (177, 168, 358, 614), (614, 358, 357, 615), (615, 357, 356, 616), (616, 356, 355, 617), (617, 355, 354, 618), (618, 354, 353, 619), (619, 353, 352, 620), (620, 352, 351, 621), (621, 351, 350, 622), (622, 350, 349, 623), (623, 349, 348, 624), (624, 348, 347, 625), (625, 347, 346, 626), (626, 346, 345, 627), (627, 345, 344, 628), (628, 344, 343, 629), (629, 343, 342, 630), (233, 225, 715, 784), (784, 715, 714, 785), (785, 714, 713, 786), (786, 713, 712, 787), (787, 712, 711, 788), (788, 711, 710, 789), (789, 710, 709, 790), (790, 709, 708, 791), (791, 708, 707, 792), (792, 707, 706, 793), (793, 706, 705, 794), (794, 705, 704, 795), (795, 704, 703, 796), (796, 703, 702, 797), (797, 702, 701, 798), (798, 701, 700, 799), (799, 700, 699, 800), (96, 88, 766, 767), (767, 766, 765, 768), (768, 765, 764, 769), (769, 764, 763, 770), (770, 763, 762, 771), (771, 762, 761, 772), (772, 761, 760, 773), (773, 760, 759, 774), (774, 759, 758, 775), (775, 758, 757, 776), (776, 757, 756, 777), (777, 756, 755, 778), (778, 755, 754, 779), (779, 754, 753, 780), (780, 753, 752, 781), (781, 752, 751, 782), (782, 751, 750, 783), (48, 40, 290, 393), (393, 290, 289, 394), (394, 289, 288, 395), (395, 288, 287, 396), (396, 287, 286, 397), (397, 286, 285, 398), (398, 285, 284, 399), (399, 284, 283, 400), (400, 283, 282, 401), (401, 282, 281, 402), (402, 281, 280, 403), (403, 280, 279, 404), (404, 279, 278, 405), (405, 278, 277, 406), (406, 277, 276, 407), (407, 276, 275, 408), (408, 275, 274, 409), (241, 233, 784, 291), (291, 784, 785, 292), (292, 785, 786, 293), (293, 786, 787, 294), (294, 787, 788, 295), (295, 788, 789, 296), (296, 789, 790, 297), (297, 790, 791, 298), (298, 791, 792, 299), (299, 792, 793, 300), (300, 793, 794, 301), (301, 794, 795, 302), (302, 795, 796, 303), (303, 796, 797, 304), (304, 797, 798, 305), (305, 798, 799, 306), (306, 799, 800, 307), (0, 249, 324, 495), (495, 324, 323, 496), (496, 323, 322, 497), (497, 322, 321, 498), (498, 321, 320, 499), (499, 320, 319, 500), (500, 319, 318, 501), (501, 318, 317, 502), (502, 317, 316, 503), (503, 316, 315, 504), (504, 315, 314, 505), (505, 314, 313, 506), (506, 313, 312, 507), (507, 312, 311, 508), (508, 311, 310, 509), (509, 310, 309, 510), (510, 309, 308, 511), (24, 16, 681, 716), (716, 681, 680, 717), (717, 680, 679, 718), (718, 679, 678, 719), (719, 678, 677, 720), (720, 677, 676, 721), (721, 676, 675, 722), (722, 675, 674, 723), (723, 674, 673, 724), (724, 673, 672, 725), (725, 672, 671, 726), (726, 671, 670, 727), (727, 670, 669, 728), (728, 669, 668, 729), (729, 668, 667, 730), (730, 667, 666, 731), (731, 666, 665, 732), (80, 72, 579, 733), (733, 579, 578, 734), (734, 578, 577, 735), (735, 577, 576, 736), (736, 576, 575, 737), (737, 575, 574, 738), (738, 574, 573, 739), (739, 573, 572, 740), (740, 572, 571, 741), (741, 571, 570, 742), (742, 570, 569, 743), (743, 569, 568, 744), (744, 568, 567, 745), (745, 567, 566, 746), (746, 566, 565, 747), (747, 565, 564, 748), (748, 564, 563, 749), (104, 96, 767, 359), (359, 767, 768, 360), (360, 768, 769, 361), (361, 769, 770, 362), (362, 770, 771, 363), (363, 771, 772, 364), (364, 772, 773, 365), (365, 773, 774, 366), (366, 774, 775, 367), (367, 775, 776, 368), (368, 776, 777, 369), (369, 777, 778, 370), (370, 778, 779, 371), (371, 779, 780, 372), (372, 780, 781, 373), (373, 781, 782, 374), (374, 782, 783, 375), (160, 152, 664, 325), (325, 664, 663, 326), (326, 663, 662, 327), (327, 662, 661, 328), (328, 661, 660, 329), (329, 660, 659, 330), (330, 659, 658, 331), (331, 658, 657, 332), (332, 657, 656, 333), (333, 656, 655, 334), (334, 655, 654, 335), (335, 654, 653, 336), (336, 653, 652, 337), (337, 652, 651, 338), (338, 651, 650, 339), (339, 650, 649, 340), (340, 649, 648, 341), (217, 209, 613, 682), (682, 613, 612, 683), (683, 612, 611, 684), (684, 611, 610, 685), (685, 610, 609, 686), (686, 609, 608, 687), (687, 608, 607, 688), (688, 607, 606, 689), (689, 606, 605, 690), (690, 605, 604, 691), (691, 604, 603, 692), (692, 603, 602, 693), (693, 602, 601, 694), (694, 601, 600, 695), (695, 600, 599, 696), (696, 599, 598, 697), (697, 598, 597, 698), (88, 80, 733, 766), (766, 733, 734, 765), (765, 734, 735, 764), (764, 735, 736, 763), (763, 736, 737, 762), (762, 737, 738, 761), (761, 738, 739, 760), (760, 739, 740, 759), (759, 740, 741, 758), (758, 741, 742, 757), (757, 742, 743, 756), (756, 743, 744, 755), (755, 744, 745, 754), (754, 745, 746, 753), (753, 746, 747, 752), (752, 747, 748, 751), (751, 748, 749, 750), (201, 193, 460, 580), (580, 460, 459, 581), (581, 459, 458, 582), (582, 458, 457, 583), (583, 457, 456, 584), (584, 456, 455, 585), (585, 455, 454, 586), (586, 454, 453, 587), (587, 453, 452, 588), (588, 452, 451, 589), (589, 451, 450, 590), (590, 450, 449, 591), (591, 449, 448, 592), (592, 448, 447, 593), (593, 447, 446, 594), (594, 446, 445, 595), (595, 445, 444, 596), (32, 24, 716, 257), (257, 716, 717, 258), (258, 717, 718, 259), (259, 718, 719, 260), (260, 719, 720, 261), (261, 720, 721, 262), (262, 721, 722, 263), (263, 722, 723, 264), (264, 723, 724, 265), (265, 724, 725, 266), (266, 725, 726, 267), (267, 726, 727, 268), (268, 727, 728, 269), (269, 728, 729, 270), (270, 729, 730, 271), (271, 730, 731, 272), (272, 731, 732, 273), (64, 56, 426, 546), (546, 426, 425, 547), (547, 425, 424, 548), (548, 424, 423, 549), (549, 423, 422, 550), (550, 422, 421, 551), (551, 421, 420, 552), (552, 420, 419, 553), (553, 419, 418, 554), (554, 418, 417, 555), (555, 417, 416, 556), (556, 416, 415, 557), (557, 415, 414, 558), (558, 414, 413, 559), (559, 413, 412, 560), (560, 412, 411, 561), (561, 411, 410, 562), (144, 136, 494, 631), (631, 494, 493, 632), (632, 493, 492, 633), (633, 492, 491, 634), (634, 491, 490, 635), (635, 490, 489, 636), (636, 489, 488, 637), (637, 488, 487, 638), (638, 487, 486, 639), (639, 486, 485, 640), (640, 485, 484, 641), (641, 484, 483, 642), (642, 483, 482, 643), (643, 482, 481, 644), (644, 481, 480, 645), (645, 480, 479, 646), (646, 479, 478, 647), (225, 217, 682, 715), (715, 682, 683, 714), (714, 683, 684, 713), (713, 684, 685, 712), (712, 685, 686, 711), (711, 686, 687, 710), (710, 687, 688, 709), (709, 688, 689, 708), (708, 689, 690, 707), (707, 690, 691, 706), (706, 691, 692, 705), (705, 692, 693, 704), (704, 693, 694, 703), (703, 694, 695, 702), (702, 695, 696, 701), (701, 696, 697, 700), (700, 697, 698, 699), (16, 8, 528, 681), (681, 528, 527, 680), (680, 527, 526, 679), (679, 526, 525, 678), (678, 525, 524, 677), (677, 524, 523, 676), (676, 523, 522, 675), (675, 522, 521, 674), (674, 521, 520, 673), (673, 520, 519, 672), (672, 519, 518, 671), (671, 518, 517, 670), (670, 517, 516, 669), (669, 516, 515, 668), (668, 515, 514, 667), (667, 514, 513, 666), (666, 513, 512, 665), (152, 144, 631, 664), (664, 631, 632, 663), (663, 632, 633, 662), (662, 633, 634, 661), (661, 634, 635, 660), (660, 635, 636, 659), (659, 636, 637, 658), (658, 637, 638, 657), (657, 638, 639, 656), (656, 639, 640, 655), (655, 640, 641, 654), (654, 641, 642, 653), (653, 642, 643, 652), (652, 643, 644, 651), (651, 644, 645, 650), (650, 645, 646, 649), (649, 646, 647, 648), (185, 177, 614, 427), (427, 614, 615, 428), (428, 615, 616, 429), (429, 616, 617, 430), (430, 617, 618, 431), (431, 618, 619, 432), (432, 619, 620, 433), (433, 620, 621, 434), (434, 621, 622, 435), (435, 622, 623, 436), (436, 623, 624, 437), (437, 624, 625, 438), (438, 625, 626, 439), (439, 626, 627, 440), (440, 627, 628, 441), (441, 628, 629, 442), (442, 629, 630, 443), (209, 201, 580, 613), (613, 580, 581, 612), (612, 581, 582, 611), (611, 582, 583, 610), (610, 583, 584, 609), (609, 584, 585, 608), (608, 585, 586, 607), (607, 586, 587, 606), (606, 587, 588, 605), (605, 588, 589, 604), (604, 589, 590, 603), (603, 590, 591, 602), (602, 591, 592, 601), (601, 592, 593, 600), (600, 593, 594, 599), (599, 594, 595, 598), (598, 595, 596, 597), (72, 64, 546, 579), (579, 546, 547, 578), (578, 547, 548, 577), (577, 548, 549, 576), (576, 549, 550, 575), (575, 550, 551, 574), (574, 551, 552, 573), (573, 552, 553, 572), (572, 553, 554, 571), (571, 554, 555, 570), (570, 555, 556, 569), (569, 556, 557, 568), (568, 557, 558, 567), (567, 558, 559, 566), (566, 559, 560, 565), (565, 560, 561, 564), (564, 561, 562, 563), (128, 120, 529, 461), (461, 529, 530, 462), (462, 530, 531, 463), (463, 531, 532, 464), (464, 532, 533, 465), (465, 533, 534, 466), (466, 534, 535, 467), (467, 535, 536, 468), (468, 536, 537, 469), (469, 537, 538, 470), (470, 538, 539, 471), (471, 539, 540, 472), (472, 540, 541, 473), (473, 541, 542, 474), (474, 542, 543, 475), (475, 543, 544, 476), (476, 544, 545, 477), (8, 0, 495, 528), (528, 495, 496, 527), (527, 496, 497, 526), (526, 497, 498, 525), (525, 498, 499, 524), (524, 499, 500, 523), (523, 500, 501, 522), (522, 501, 502, 521), (521, 502, 503, 520), (520, 503, 504, 519), (519, 504, 505, 518), (518, 505, 506, 517), (517, 506, 507, 516), (516, 507, 508, 515), (515, 508, 509, 514), (514, 509, 510, 513), (513, 510, 511, 512), (136, 128, 461, 494), (494, 461, 462, 493), (493, 462, 463, 492), (492, 463, 464, 491), (491, 464, 465, 490), (490, 465, 466, 489), (489, 466, 467, 488), (488, 467, 468, 487), (487, 468, 469, 486), (486, 469, 470, 485), (485, 470, 471, 484), (484, 471, 472, 483), (483, 472, 473, 482), (482, 473, 474, 481), (481, 474, 475, 480), (480, 475, 476, 479), (479, 476, 477, 478), (193, 185, 427, 460), (460, 427, 428, 459), (459, 428, 429, 458), (458, 429, 430, 457), (457, 430, 431, 456), (456, 431, 432, 455), (455, 432, 433, 454), (454, 433, 434, 453), (453, 434, 435, 452), (452, 435, 436, 451), (451, 436, 437, 450), (450, 437, 438, 449), (449, 438, 439, 448), (448, 439, 440, 447), (447, 440, 441, 446), (446, 441, 442, 445), (445, 442, 443, 444), (56, 48, 393, 426), (426, 393, 394, 425), (425, 394, 395, 424), (424, 395, 396, 423), (423, 396, 397, 422), (422, 397, 398, 421), (421, 398, 399, 420), (420, 399, 400, 419), (419, 400, 401, 418), (418, 401, 402, 417), (417, 402, 403, 416), (416, 403, 404, 415), (415, 404, 405, 414), (414, 405, 406, 413), (413, 406, 407, 412), (412, 407, 408, 411), (411, 408, 409, 410), (112, 104, 359, 392), (392, 359, 360, 391), (391, 360, 361, 390), (390, 361, 362, 389), (389, 362, 363, 388), (388, 363, 364, 387), (387, 364, 365, 386), (386, 365, 366, 385), (385, 366, 367, 384), (384, 367, 368, 383), (383, 368, 369, 382), (382, 369, 370, 381), (381, 370, 371, 380), (380, 371, 372, 379), (379, 372, 373, 378), (378, 373, 374, 377), (377, 374, 375, 376), (168, 160, 325, 358), (358, 325, 326, 357), (357, 326, 327, 356), (356, 327, 328, 355), (355, 328, 329, 354), (354, 329, 330, 353), (353, 330, 331, 352), (352, 331, 332, 351), (351, 332, 333, 350), (350, 333, 334, 349), (349, 334, 335, 348), (348, 335, 336, 347), (347, 336, 337, 346), (346, 337, 338, 345), (345, 338, 339, 344), (344, 339, 340, 343), (343, 340, 341, 342), (249, 241, 291, 324), (324, 291, 292, 323), (323, 292, 293, 322), (322, 293, 294, 321), (321, 294, 295, 320), (320, 295, 296, 319), (319, 296, 297, 318), (318, 297, 298, 317), (317, 298, 299, 316), (316, 299, 300, 315), (315, 300, 301, 314), (314, 301, 302, 313), (313, 302, 303, 312), (312, 303, 304, 311), (311, 304, 305, 310), (310, 305, 306, 309), (309, 306, 307, 308), (40, 32, 257, 290), (290, 257, 258, 289), (289, 258, 259, 288), (288, 259, 260, 287), (287, 260, 261, 286), (286, 261, 262, 285), (285, 262, 263, 284), (284, 263, 264, 283), (283, 264, 265, 282), (282, 265, 266, 281), (281, 266, 267, 280), (280, 267, 268, 279), (279, 268, 269, 278), (278, 269, 270, 277), (277, 270, 271, 276), (276, 271, 272, 275), (275, 272, 273, 274), (376, 375, 783, 750, 749, 563, 562, 410, 409, 274, 273, 732, 665, 512, 511, 308, 307, 800, 699, 698, 597, 596, 444, 443, 630, 342, 341, 648, 647, 478, 477, 545)])
_uv = me_sphere.uv_layers.new(name='UVMap')
_uv.uv.foreach_set('vector', [0.3537, 0.4921, 0.341, 0.4921, 0.3441, 0.5234, 0.3565, 0.5209, 0.3623, 0.4921, 0.3537, 0.4921, 0.3565, 0.5209, 0.365, 0.5193, 0.3762, 0.4921, 0.3623, 0.4921, 0.365, 0.5193, 0.3786, 0.5166, 0.3949, 0.4921, 0.3762, 0.4921, 0.3786, 0.5166, 0.397, 0.5129, 0.4178, 0.4921, 0.3949, 0.4921, 0.397, 0.5129, 0.4194, 0.5084, 0.4438, 0.4921, 0.4178, 0.4921, 0.4194, 0.5084, 0.4449, 0.5034, 0.4721, 0.4921, 0.4438, 0.4921, 0.4449, 0.5034, 0.4727, 0.4978, 0.4727, 0.4978, 0.4449, 0.5034, 0.4482, 0.5142, 0.4743, 0.5034, 0.3565, 0.5209, 0.3441, 0.5234, 0.3532, 0.5535, 0.365, 0.5487, 0.365, 0.5193, 0.3565, 0.5209, 0.365, 0.5487, 0.3729, 0.5454, 0.3786, 0.5166, 0.365, 0.5193, 0.3729, 0.5454, 0.3857, 0.5401, 0.397, 0.5129, 0.3786, 0.5166, 0.3857, 0.5401, 0.4031, 0.5329, 0.4194, 0.5084, 0.397, 0.5129, 0.4031, 0.5329, 0.4241, 0.5241, 0.4449, 0.5034, 0.4194, 0.5084, 0.4241, 0.5241, 0.4482, 0.5142, 0.4031, 0.5329, 0.3857, 0.5401, 0.3973, 0.5617, 0.4129, 0.5513, 0.4241, 0.5241, 0.4031, 0.5329, 0.4129, 0.5513, 0.4319, 0.5386, 0.4482, 0.5142, 0.4241, 0.5241, 0.4319, 0.5386, 0.4535, 0.5241, 0.4743, 0.5034, 0.4482, 0.5142, 0.4535, 0.5241, 0.4771, 0.5084, 0.365, 0.5487, 0.3532, 0.5535, 0.368, 0.5813, 0.3786, 0.5742, 0.3729, 0.5454, 0.365, 0.5487, 0.3786, 0.5742, 0.3857, 0.5695, 0.3857, 0.5401, 0.3729, 0.5454, 0.3857, 0.5695, 0.3973, 0.5617, 0.3786, 0.5742, 0.368, 0.5813, 0.388, 0.6056, 0.397, 0.5966, 0.3857, 0.5695, 0.3786, 0.5742, 0.397, 0.5966, 0.4031, 0.5906, 0.3973, 0.5617, 0.3857, 0.5695, 0.4031, 0.5906, 0.4129, 0.5807, 0.4129, 0.5513, 0.3973, 0.5617, 0.4129, 0.5807, 0.4262, 0.5675, 0.4319, 0.5386, 0.4129, 0.5513, 0.4262, 0.5675, 0.4423, 0.5513, 0.4535, 0.5241, 0.4319, 0.5386, 0.4423, 0.5513, 0.4607, 0.5329, 0.4771, 0.5084, 0.4535, 0.5241, 0.4607, 0.5329, 0.4807, 0.5129, 0.4262, 0.5675, 0.4129, 0.5807, 0.4319, 0.5963, 0.4423, 0.5807, 0.4423, 0.5513, 0.4262, 0.5675, 0.4423, 0.5807, 0.455, 0.5617, 0.4607, 0.5329, 0.4423, 0.5513, 0.455, 0.5617, 0.4695, 0.5401, 0.4807, 0.5129, 0.4607, 0.5329, 0.4695, 0.5401, 0.4852, 0.5166, 0.397, 0.5966, 0.388, 0.6056, 0.4123, 0.6256, 0.4194, 0.615, 0.4031, 0.5906, 0.397, 0.5966, 0.4194, 0.615, 0.4241, 0.6079, 0.4129, 0.5807, 0.4031, 0.5906, 0.4241, 0.6079, 0.4319, 0.5963, 0.4194, 0.615, 0.4123, 0.6256, 0.4401, 0.6404, 0.4449, 0.6287, 0.4241, 0.6079, 0.4194, 0.615, 0.4449, 0.6287, 0.4482, 0.6207, 0.4319, 0.5963, 0.4241, 0.6079, 0.4482, 0.6207, 0.4535, 0.6079, 0.4423, 0.5807, 0.4319, 0.5963, 0.4535, 0.6079, 0.4607, 0.5906, 0.455, 0.5617, 0.4423, 0.5807, 0.4607, 0.5906, 0.4695, 0.5695, 0.4695, 0.5401, 0.455, 0.5617, 0.4695, 0.5695, 0.4794, 0.5454, 0.4852, 0.5166, 0.4695, 0.5401, 0.4794, 0.5454, 0.4902, 0.5193, 0.4695, 0.5695, 0.4607, 0.5906, 0.4807, 0.5966, 0.4852, 0.5742, 0.4794, 0.5454, 0.4695, 0.5695, 0.4852, 0.5742, 0.4902, 0.5487, 0.4902, 0.5193, 0.4794, 0.5454, 0.4902, 0.5487, 0.4958, 0.5209, 0.4449, 0.6287, 0.4401, 0.6404, 0.4702, 0.6495, 0.4727, 0.6371, 0.4482, 0.6207, 0.4449, 0.6287, 0.4727, 0.6371, 0.4743, 0.6287, 0.4535, 0.6079, 0.4482, 0.6207, 0.4743, 0.6287, 0.4771, 0.615, 0.4607, 0.5906, 0.4535, 0.6079, 0.4771, 0.615, 0.4807, 0.5966, 0.4743, 0.6287, 0.4727, 0.6371, 0.5015, 0.6399, 0.5015, 0.6313, 0.4771, 0.615, 0.4743, 0.6287, 0.5015, 0.6313, 0.5015, 0.6174, 0.4807, 0.5966, 0.4771, 0.615, 0.5015, 0.6174, 0.5015, 0.5987, 0.4852, 0.5742, 0.4807, 0.5966, 0.5015, 0.5987, 0.5015, 0.5758, 0.4902, 0.5487, 0.4852, 0.5742, 0.5015, 0.5758, 0.5015, 0.5498, 0.4958, 0.5209, 0.4902, 0.5487, 0.5015, 0.5498, 0.5015, 0.5215, 0.4727, 0.6371, 0.4702, 0.6495, 0.5015, 0.6526, 0.5015, 0.6399, 0.5015, 0.5498, 0.5015, 0.5758, 0.5178, 0.5742, 0.5127, 0.5487, 0.5015, 0.5215, 0.5015, 0.5498, 0.5127, 0.5487, 0.5072, 0.5209, 0.5015, 0.6399, 0.5015, 0.6526, 0.5328, 0.6495, 0.5303, 0.6371, 0.5015, 0.6313, 0.5015, 0.6399, 0.5303, 0.6371, 0.5287, 0.6287, 0.5015, 0.6174, 0.5015, 0.6313, 0.5287, 0.6287, 0.5259, 0.615, 0.5015, 0.5987, 0.5015, 0.6174, 0.5259, 0.615, 0.5223, 0.5966, 0.5015, 0.5758, 0.5015, 0.5987, 0.5223, 0.5966, 0.5178, 0.5742, 0.5287, 0.6287, 0.5303, 0.6371, 0.5581, 0.6287, 0.5548, 0.6207, 0.5259, 0.615, 0.5287, 0.6287, 0.5548, 0.6207, 0.5494, 0.6079, 0.5223, 0.5966, 0.5259, 0.615, 0.5494, 0.6079, 0.5423, 0.5906, 0.5178, 0.5742, 0.5223, 0.5966, 0.5423, 0.5906, 0.5335, 0.5695, 0.5127, 0.5487, 0.5178, 0.5742, 0.5335, 0.5695, 0.5236, 0.5454, 0.5072, 0.5209, 0.5127, 0.5487, 0.5236, 0.5454, 0.5127, 0.5193, 0.5303, 0.6371, 0.5328, 0.6495, 0.5629, 0.6404, 0.5581, 0.6287, 0.5236, 0.5454, 0.5335, 0.5695, 0.548, 0.5617, 0.5335, 0.5401, 0.5127, 0.5193, 0.5236, 0.5454, 0.5335, 0.5401, 0.5178, 0.5166, 0.5581, 0.6287, 0.5629, 0.6404, 0.5907, 0.6256, 0.5836, 0.615, 0.5548, 0.6207, 0.5581, 0.6287, 0.5836, 0.615, 0.5788, 0.6079, 0.5494, 0.6079, 0.5548, 0.6207, 0.5788, 0.6079, 0.5711, 0.5963, 0.5423, 0.5906, 0.5494, 0.6079, 0.5711, 0.5963, 0.5607, 0.5807, 0.5335, 0.5695, 0.5423, 0.5906, 0.5607, 0.5807, 0.548, 0.5617, 0.5711, 0.5963, 0.5788, 0.6079, 0.5999, 0.5906, 0.5901, 0.5807, 0.5607, 0.5807, 0.5711, 0.5963, 0.5901, 0.5807, 0.5768, 0.5675, 0.548, 0.5617, 0.5607, 0.5807, 0.5768, 0.5675, 0.5607, 0.5513, 0.5335, 0.5401, 0.548, 0.5617, 0.5607, 0.5513, 0.5423, 0.5329, 0.5178, 0.5166, 0.5335, 0.5401, 0.5423, 0.5329, 0.5223, 0.5129, 0.5836, 0.615, 0.5907, 0.6256, 0.615, 0.6056, 0.606, 0.5966, 0.5788, 0.6079, 0.5836, 0.615, 0.606, 0.5966, 0.5999, 0.5906, 0.5223, 0.5129, 0.5423, 0.5329, 0.5494, 0.5241, 0.5259, 0.5084, 0.606, 0.5966, 0.615, 0.6056, 0.6349, 0.5813, 0.6244, 0.5742, 0.5999, 0.5906, 0.606, 0.5966, 0.6244, 0.5742, 0.6173, 0.5695, 0.5901, 0.5807, 0.5999, 0.5906, 0.6173, 0.5695, 0.6057, 0.5617, 0.5768, 0.5675, 0.5901, 0.5807, 0.6057, 0.5617, 0.5901, 0.5513, 0.5607, 0.5513, 0.5768, 0.5675, 0.5901, 0.5513, 0.5711, 0.5386, 0.5423, 0.5329, 0.5607, 0.5513, 0.5711, 0.5386, 0.5494, 0.5241, 0.6057, 0.5617, 0.6173, 0.5695, 0.6301, 0.5454, 0.6173, 0.5401, 0.5901, 0.5513, 0.6057, 0.5617, 0.6173, 0.5401, 0.5999, 0.5329, 0.5711, 0.5386, 0.5901, 0.5513, 0.5999, 0.5329, 0.5788, 0.5241, 0.5494, 0.5241, 0.5711, 0.5386, 0.5788, 0.5241, 0.5548, 0.5142, 0.5259, 0.5084, 0.5494, 0.5241, 0.5548, 0.5142, 0.5287, 0.5034, 0.6244, 0.5742, 0.6349, 0.5813, 0.6498, 0.5535, 0.638, 0.5487, 0.6173, 0.5695, 0.6244, 0.5742, 0.638, 0.5487, 0.6301, 0.5454, 0.5287, 0.5034, 0.5548, 0.5142, 0.5581, 0.5034, 0.5303, 0.4978, 0.638, 0.5487, 0.6498, 0.5535, 0.6589, 0.5234, 0.6465, 0.5209, 0.6301, 0.5454, 0.638, 0.5487, 0.6465, 0.5209, 0.638, 0.5193, 0.6173, 0.5401, 0.6301, 0.5454, 0.638, 0.5193, 0.6244, 0.5166, 0.5999, 0.5329, 0.6173, 0.5401, 0.6244, 0.5166, 0.606, 0.5129, 0.5788, 0.5241, 0.5999, 0.5329, 0.606, 0.5129, 0.5836, 0.5084, 0.5548, 0.5142, 0.5788, 0.5241, 0.5836, 0.5084, 0.5581, 0.5034, 0.606, 0.5129, 0.6244, 0.5166, 0.6268, 0.4921, 0.6081, 0.4921, 0.5836, 0.5084, 0.606, 0.5129, 0.6081, 0.4921, 0.5852, 0.4921, 0.5581, 0.5034, 0.5836, 0.5084, 0.5852, 0.4921, 0.5592, 0.4921, 0.5303, 0.4978, 0.5581, 0.5034, 0.5592, 0.4921, 0.5309, 0.4921, 0.6465, 0.5209, 0.6589, 0.5234, 0.662, 0.4921, 0.6493, 0.4921, 0.638, 0.5193, 0.6465, 0.5209, 0.6493, 0.4921, 0.6407, 0.4921, 0.6244, 0.5166, 0.638, 0.5193, 0.6407, 0.4921, 0.6268, 0.4921, 0.6493, 0.4921, 0.662, 0.4921, 0.6589, 0.4608, 0.6465, 0.4633, 0.6407, 0.4921, 0.6493, 0.4921, 0.6465, 0.4633, 0.638, 0.4649, 0.6268, 0.4921, 0.6407, 0.4921, 0.638, 0.4649, 0.6244, 0.4677, 0.6081, 0.4921, 0.6268, 0.4921, 0.6244, 0.4677, 0.606, 0.4713, 0.5852, 0.4921, 0.6081, 0.4921, 0.606, 0.4713, 0.5836, 0.4758, 0.5592, 0.4921, 0.5852, 0.4921, 0.5836, 0.4758, 0.5581, 0.4809, 0.5309, 0.4921, 0.5592, 0.4921, 0.5581, 0.4809, 0.5303, 0.4864, 0.5836, 0.4758, 0.606, 0.4713, 0.5999, 0.4513, 0.5788, 0.4601, 0.5581, 0.4809, 0.5836, 0.4758, 0.5788, 0.4601, 0.5548, 0.47, 0.5303, 0.4864, 0.5581, 0.4809, 0.5548, 0.47, 0.5287, 0.4809, 0.6465, 0.4633, 0.6589, 0.4608, 0.6498, 0.4307, 0.638, 0.4355, 0.638, 0.4649, 0.6465, 0.4633, 0.638, 0.4355, 0.6301, 0.4388, 0.6244, 0.4677, 0.638, 0.4649, 0.6301, 0.4388, 0.6173, 0.4442, 0.606, 0.4713, 0.6244, 0.4677, 0.6173, 0.4442, 0.5999, 0.4513, 0.638, 0.4355, 0.6498, 0.4307, 0.6349, 0.4029, 0.6244, 0.41, 0.6301, 0.4388, 0.638, 0.4355, 0.6244, 0.41, 0.6173, 0.4148, 0.6173, 0.4442, 0.6301, 0.4388, 0.6173, 0.4148, 0.6057, 0.4225, 0.5999, 0.4513, 0.6173, 0.4442, 0.6057, 0.4225, 0.5901, 0.4329, 0.5788, 0.4601, 0.5999, 0.4513, 0.5901, 0.4329, 0.5711, 0.4456, 0.5548, 0.47, 0.5788, 0.4601, 0.5711, 0.4456, 0.5494, 0.4601, 0.5287, 0.4809, 0.5548, 0.47, 0.5494, 0.4601, 0.5259, 0.4758, 0.5711, 0.4456, 0.5901, 0.4329, 0.5768, 0.4168, 0.5607, 0.4329, 0.5494, 0.4601, 0.5711, 0.4456, 0.5607, 0.4329, 0.5423, 0.4513, 0.5259, 0.4758, 0.5494, 0.4601, 0.5423, 0.4513, 0.5223, 0.4713, 0.6244, 0.41, 0.6349, 0.4029, 0.615, 0.3786, 0.606, 0.3876, 0.6173, 0.4148, 0.6244, 0.41, 0.606, 0.3876, 0.5999, 0.3937, 0.6057, 0.4225, 0.6173, 0.4148, 0.5999, 0.3937, 0.5901, 0.4035, 0.5901, 0.4329, 0.6057, 0.4225, 0.5901, 0.4035, 0.5768, 0.4168, 0.5999, 0.3937, 0.606, 0.3876, 0.5836, 0.3692, 0.5788, 0.3763, 0.5901, 0.4035, 0.5999, 0.3937, 0.5788, 0.3763, 0.5711, 0.3879, 0.5768, 0.4168, 0.5901, 0.4035, 0.5711, 0.3879, 0.5607, 0.4035, 0.5607, 0.4329, 0.5768, 0.4168, 0.5607, 0.4035, 0.548, 0.4225, 0.5423, 0.4513, 0.5607, 0.4329, 0.548, 0.4225, 0.5335, 0.4442, 0.5223, 0.4713, 0.5423, 0.4513, 0.5335, 0.4442, 0.5178, 0.4677, 0.606, 0.3876, 0.615, 0.3786, 0.5907, 0.3587, 0.5836, 0.3692, 0.5335, 0.4442, 0.548, 0.4225, 0.5335, 0.4148, 0.5236, 0.4388, 0.5178, 0.4677, 0.5335, 0.4442, 0.5236, 0.4388, 0.5127, 0.4649, 0.5836, 0.3692, 0.5907, 0.3587, 0.5629, 0.3438, 0.5581, 0.3556, 0.5788, 0.3763, 0.5836, 0.3692, 0.5581, 0.3556, 0.5548, 0.3635, 0.5711, 0.3879, 0.5788, 0.3763, 0.5548, 0.3635, 0.5494, 0.3763, 0.5607, 0.4035, 0.5711, 0.3879, 0.5494, 0.3763, 0.5423, 0.3937, 0.548, 0.4225, 0.5607, 0.4035, 0.5423, 0.3937, 0.5335, 0.4148, 0.5548, 0.3635, 0.5581, 0.3556, 0.5303, 0.3472, 0.5287, 0.3556, 0.5494, 0.3763, 0.5548, 0.3635, 0.5287, 0.3556, 0.5259, 0.3692, 0.5423, 0.3937, 0.5494, 0.3763, 0.5259, 0.3692, 0.5223, 0.3876, 0.5335, 0.4148, 0.5423, 0.3937, 0.5223, 0.3876, 0.5178, 0.41, 0.5236, 0.4388, 0.5335, 0.4148, 0.5178, 0.41, 0.5127, 0.4355, 0.5127, 0.4649, 0.5236, 0.4388, 0.5127, 0.4355, 0.5072, 0.4633, 0.5581, 0.3556, 0.5629, 0.3438, 0.5328, 0.3347, 0.5303, 0.3472, 0.5127, 0.4355, 0.5178, 0.41, 0.5015, 0.4084, 0.5015, 0.4344, 0.5072, 0.4633, 0.5127, 0.4355, 0.5015, 0.4344, 0.5015, 0.4627, 0.5303, 0.3472, 0.5328, 0.3347, 0.5015, 0.3316, 0.5015, 0.3443, 0.5287, 0.3556, 0.5303, 0.3472, 0.5015, 0.3443, 0.5015, 0.3529, 0.5259, 0.3692, 0.5287, 0.3556, 0.5015, 0.3529, 0.5015, 0.3668, 0.5223, 0.3876, 0.5259, 0.3692, 0.5015, 0.3668, 0.5015, 0.3856, 0.5178, 0.41, 0.5223, 0.3876, 0.5015, 0.3856, 0.5015, 0.4084, 0.5015, 0.3668, 0.5015, 0.3529, 0.4743, 0.3556, 0.4771, 0.3692, 0.5015, 0.3856, 0.5015, 0.3668, 0.4771, 0.3692, 0.4807, 0.3876, 0.5015, 0.4084, 0.5015, 0.3856, 0.4807, 0.3876, 0.4852, 0.41, 0.5015, 0.4344, 0.5015, 0.4084, 0.4852, 0.41, 0.4902, 0.4355, 0.5015, 0.4627, 0.5015, 0.4344, 0.4902, 0.4355, 0.4958, 0.4633, 0.5015, 0.3443, 0.5015, 0.3316, 0.4702, 0.3347, 0.4727, 0.3472, 0.5015, 0.3529, 0.5015, 0.3443, 0.4727, 0.3472, 0.4743, 0.3556, 0.4958, 0.4633, 0.4902, 0.4355, 0.4794, 0.4388, 0.4902, 0.4649, 0.4727, 0.3472, 0.4702, 0.3347, 0.4401, 0.3438, 0.4449, 0.3556, 0.4743, 0.3556, 0.4727, 0.3472, 0.4449, 0.3556, 0.4482, 0.3635, 0.4771, 0.3692, 0.4743, 0.3556, 0.4482, 0.3635, 0.4535, 0.3763, 0.4807, 0.3876, 0.4771, 0.3692, 0.4535, 0.3763, 0.4607, 0.3937, 0.4852, 0.41, 0.4807, 0.3876, 0.4607, 0.3937, 0.4695, 0.4148, 0.4902, 0.4355, 0.4852, 0.41, 0.4695, 0.4148, 0.4794, 0.4388, 0.4607, 0.3937, 0.4535, 0.3763, 0.4319, 0.3879, 0.4423, 0.4035, 0.4695, 0.4148, 0.4607, 0.3937, 0.4423, 0.4035, 0.455, 0.4225, 0.4794, 0.4388, 0.4695, 0.4148, 0.455, 0.4225, 0.4695, 0.4442, 0.4902, 0.4649, 0.4794, 0.4388, 0.4695, 0.4442, 0.4852, 0.4677, 0.4449, 0.3556, 0.4401, 0.3438, 0.4123, 0.3587, 0.4194, 0.3692, 0.4482, 0.3635, 0.4449, 0.3556, 0.4194, 0.3692, 0.4241, 0.3763, 0.4535, 0.3763, 0.4482, 0.3635, 0.4241, 0.3763, 0.4319, 0.3879, 0.4194, 0.3692, 0.4123, 0.3587, 0.388, 0.3786, 0.397, 0.3876, 0.4241, 0.3763, 0.4194, 0.3692, 0.397, 0.3876, 0.4031, 0.3937, 0.4319, 0.3879, 0.4241, 0.3763, 0.4031, 0.3937, 0.4129, 0.4035, 0.4423, 0.4035, 0.4319, 0.3879, 0.4129, 0.4035, 0.4262, 0.4168, 0.455, 0.4225, 0.4423, 0.4035, 0.4262, 0.4168, 0.4423, 0.4329, 0.4695, 0.4442, 0.455, 0.4225, 0.4423, 0.4329, 0.4607, 0.4513, 0.4852, 0.4677, 0.4695, 0.4442, 0.4607, 0.4513, 0.4807, 0.4713, 0.4262, 0.4168, 0.4129, 0.4035, 0.3973, 0.4225, 0.4129, 0.4329, 0.4423, 0.4329, 0.4262, 0.4168, 0.4129, 0.4329, 0.4319, 0.4456, 0.4607, 0.4513, 0.4423, 0.4329, 0.4319, 0.4456, 0.4535, 0.4601, 0.4807, 0.4713, 0.4607, 0.4513, 0.4535, 0.4601, 0.4771, 0.4758, 0.397, 0.3876, 0.388, 0.3786, 0.368, 0.4029, 0.3786, 0.41, 0.4031, 0.3937, 0.397, 0.3876, 0.3786, 0.41, 0.3857, 0.4148, 0.4129, 0.4035, 0.4031, 0.3937, 0.3857, 0.4148, 0.3973, 0.4225, 0.3786, 0.41, 0.368, 0.4029, 0.3532, 0.4307, 0.365, 0.4355, 0.3857, 0.4148, 0.3786, 0.41, 0.365, 0.4355, 0.3729, 0.4388, 0.3973, 0.4225, 0.3857, 0.4148, 0.3729, 0.4388, 0.3857, 0.4442, 0.4129, 0.4329, 0.3973, 0.4225, 0.3857, 0.4442, 0.4031, 0.4513, 0.4319, 0.4456, 0.4129, 0.4329, 0.4031, 0.4513, 0.4241, 0.4601, 0.4535, 0.4601, 0.4319, 0.4456, 0.4241, 0.4601, 0.4482, 0.47, 0.4771, 0.4758, 0.4535, 0.4601, 0.4482, 0.47, 0.4743, 0.4809, 0.4241, 0.4601, 0.4031, 0.4513, 0.397, 0.4713, 0.4194, 0.4758, 0.4482, 0.47, 0.4241, 0.4601, 0.4194, 0.4758, 0.4449, 0.4809, 0.4743, 0.4809, 0.4482, 0.47, 0.4449, 0.4809, 0.4727, 0.4864, 0.365, 0.4355, 0.3532, 0.4307, 0.3441, 0.4608, 0.3565, 0.4633, 0.3729, 0.4388, 0.365, 0.4355, 0.3565, 0.4633, 0.365, 0.4649, 0.3857, 0.4442, 0.3729, 0.4388, 0.365, 0.4649, 0.3786, 0.4677, 0.4031, 0.4513, 0.3857, 0.4442, 0.3786, 0.4677, 0.397, 0.4713, 0.5015, 0.4921, 0.4721, 0.4921, 0.4727, 0.4978, 0.5015, 0.4921, 0.4727, 0.4978, 0.4743, 0.5034, 0.5015, 0.4921, 0.4743, 0.5034, 0.4771, 0.5084, 0.5015, 0.4921, 0.4771, 0.5084, 0.4807, 0.5129, 0.5015, 0.4921, 0.4807, 0.5129, 0.4852, 0.5166, 0.5015, 0.4921, 0.4852, 0.5166, 0.4902, 0.5193, 0.5015, 0.4921, 0.4902, 0.5193, 0.4958, 0.5209, 0.5015, 0.4921, 0.4958, 0.5209, 0.5015, 0.5215, 0.5015, 0.4921, 0.5015, 0.5215, 0.5072, 0.5209, 0.5015, 0.4921, 0.5072, 0.5209, 0.5127, 0.5193, 0.5015, 0.4921, 0.5127, 0.5193, 0.5178, 0.5166, 0.5015, 0.4921, 0.5178, 0.5166, 0.5223, 0.5129, 0.5015, 0.4921, 0.5223, 0.5129, 0.5259, 0.5084, 0.5015, 0.4921, 0.5259, 0.5084, 0.5287, 0.5034, 0.5015, 0.4921, 0.5287, 0.5034, 0.5303, 0.4978, 0.5015, 0.4921, 0.5303, 0.4978, 0.5309, 0.4921, 0.5015, 0.4921, 0.5309, 0.4921, 0.5303, 0.4864, 0.5015, 0.4921, 0.5303, 0.4864, 0.5287, 0.4809, 0.5015, 0.4921, 0.5287, 0.4809, 0.5259, 0.4758, 0.5015, 0.4921, 0.5259, 0.4758, 0.5223, 0.4713, 0.5015, 0.4921, 0.5223, 0.4713, 0.5178, 0.4677, 0.5015, 0.4921, 0.5178, 0.4677, 0.5127, 0.4649, 0.5015, 0.4921, 0.5127, 0.4649, 0.5072, 0.4633, 0.5015, 0.4921, 0.5072, 0.4633, 0.5015, 0.4627, 0.5015, 0.4921, 0.5015, 0.4627, 0.4958, 0.4633, 0.5015, 0.4921, 0.4958, 0.4633, 0.4902, 0.4649, 0.5015, 0.4921, 0.4902, 0.4649, 0.4852, 0.4677, 0.5015, 0.4921, 0.4852, 0.4677, 0.4807, 0.4713, 0.5015, 0.4921, 0.4807, 0.4713, 0.4771, 0.4758, 0.5015, 0.4921, 0.4771, 0.4758, 0.4743, 0.4809, 0.5015, 0.4921, 0.4743, 0.4809, 0.4727, 0.4864, 0.3565, 0.4633, 0.3441, 0.4608, 0.341, 0.4921, 0.3537, 0.4921, 0.365, 0.4649, 0.3565, 0.4633, 0.3537, 0.4921, 0.3623, 0.4921, 0.3786, 0.4677, 0.365, 0.4649, 0.3623, 0.4921, 0.3762, 0.4921, 0.397, 0.4713, 0.3786, 0.4677, 0.3762, 0.4921, 0.3949, 0.4921, 0.4194, 0.4758, 0.397, 0.4713, 0.3949, 0.4921, 0.4178, 0.4921, 0.4449, 0.4809, 0.4194, 0.4758, 0.4178, 0.4921, 0.4438, 0.4921, 0.4727, 0.4864, 0.4449, 0.4809, 0.4438, 0.4921, 0.4721, 0.4921, 0.5015, 0.4921, 0.4727, 0.4864, 0.4721, 0.4921, 0.6589, 0.5234, 0.6498, 0.5535, 0.6544, 0.5554, 0.6638, 0.5244, 0.6638, 0.5244, 0.6544, 0.5554, 0.659, 0.5574, 0.6688, 0.5254, 0.6688, 0.5254, 0.659, 0.5574, 0.6637, 0.5593, 0.6737, 0.5264, 0.6737, 0.5264, 0.6637, 0.5593, 0.6683, 0.5612, 0.6786, 0.5273, 0.6786, 0.5273, 0.6683, 0.5612, 0.6729, 0.5631, 0.6835, 0.5283, 0.6835, 0.5283, 0.6729, 0.5631, 0.6776, 0.565, 0.6884, 0.5293, 0.6884, 0.5293, 0.6776, 0.565, 0.6822, 0.567, 0.6933, 0.5303, 0.6933, 0.5303, 0.6822, 0.567, 0.6869, 0.5689, 0.6983, 0.5312, 0.6983, 0.5312, 0.6869, 0.5689, 0.6915, 0.5708, 0.7032, 0.5322, 0.7032, 0.5322, 0.6915, 0.5708, 0.6961, 0.5727, 0.7081, 0.5332, 0.7081, 0.5332, 0.6961, 0.5727, 0.7008, 0.5746, 0.713, 0.5342, 0.713, 0.5342, 0.7008, 0.5746, 0.7054, 0.5766, 0.7179, 0.5352, 0.7179, 0.5352, 0.7054, 0.5766, 0.71, 0.5785, 0.7229, 0.5361, 0.7229, 0.5361, 0.71, 0.5785, 0.7147, 0.5804, 0.7278, 0.5371, 0.7278, 0.5371, 0.7147, 0.5804, 0.7193, 0.5823, 0.7327, 0.5381, 0.7327, 0.5381, 0.7193, 0.5823, 0.7239, 0.5842, 0.7376, 0.5391, 0.7376, 0.5391, 0.7239, 0.5842, 0.7286, 0.5862, 0.7425, 0.5401, 0.5629, 0.3438, 0.5907, 0.3587, 0.5935, 0.3545, 0.5648, 0.3392, 0.5648, 0.3392, 0.5935, 0.3545, 0.5962, 0.3503, 0.5668, 0.3346, 0.5668, 0.3346, 0.5962, 0.3503, 0.599, 0.3461, 0.5687, 0.3299, 0.5687, 0.3299, 0.599, 0.3461, 0.6018, 0.342, 0.5706, 0.3253, 0.5706, 0.3253, 0.6018, 0.342, 0.6046, 0.3378, 0.5725, 0.3207, 0.5725, 0.3207, 0.6046, 0.3378, 0.6074, 0.3336, 0.5744, 0.316, 0.5744, 0.316, 0.6074, 0.3336, 0.6102, 0.3295, 0.5764, 0.3114, 0.5764, 0.3114, 0.6102, 0.3295, 0.613, 0.3253, 0.5783, 0.3068, 0.5783, 0.3068, 0.613, 0.3253, 0.6157, 0.3211, 0.5802, 0.3021, 0.5802, 0.3021, 0.6157, 0.3211, 0.6185, 0.317, 0.5821, 0.2975, 0.5821, 0.2975, 0.6185, 0.317, 0.6213, 0.3128, 0.584, 0.2928, 0.584, 0.2928, 0.6213, 0.3128, 0.6241, 0.3086, 0.5859, 0.2882, 0.5859, 0.2882, 0.6241, 0.3086, 0.6269, 0.3044, 0.5879, 0.2836, 0.5879, 0.2836, 0.6269, 0.3044, 0.6297, 0.3003, 0.5898, 0.2789, 0.5898, 0.2789, 0.6297, 0.3003, 0.6325, 0.2961, 0.5917, 0.2743, 0.5917, 0.2743, 0.6325, 0.2961, 0.6353, 0.2919, 0.5936, 0.2697, 0.5936, 0.2697, 0.6353, 0.2919, 0.638, 0.2878, 0.5955, 0.265, 0.368, 0.4029, 0.388, 0.3786, 0.3845, 0.3751, 0.3639, 0.4002, 0.3639, 0.4002, 0.3845, 0.3751, 0.3809, 0.3715, 0.3597, 0.3974, 0.3597, 0.3974, 0.3809, 0.3715, 0.3774, 0.368, 0.3555, 0.3946, 0.3555, 0.3946, 0.3774, 0.368, 0.3738, 0.3644, 0.3514, 0.3918, 0.3514, 0.3918, 0.3738, 0.3644, 0.3703, 0.3609, 0.3472, 0.389, 0.3472, 0.389, 0.3703, 0.3609, 0.3667, 0.3573, 0.343, 0.3862, 0.343, 0.3862, 0.3667, 0.3573, 0.3632, 0.3538, 0.3389, 0.3834, 0.3389, 0.3834, 0.3632, 0.3538, 0.3596, 0.3502, 0.3347, 0.3806, 0.3347, 0.3806, 0.3596, 0.3502, 0.3561, 0.3467, 0.3305, 0.3779, 0.3305, 0.3779, 0.3561, 0.3467, 0.3525, 0.3431, 0.3263, 0.3751, 0.3263, 0.3751, 0.3525, 0.3431, 0.349, 0.3396, 0.3222, 0.3723, 0.3222, 0.3723, 0.349, 0.3396, 0.3454, 0.3361, 0.318, 0.3695, 0.318, 0.3695, 0.3454, 0.3361, 0.3419, 0.3325, 0.3138, 0.3667, 0.3138, 0.3667, 0.3419, 0.3325, 0.3384, 0.329, 0.3097, 0.3639, 0.3097, 0.3639, 0.3384, 0.329, 0.3348, 0.3254, 0.3055, 0.3611, 0.3055, 0.3611, 0.3348, 0.3254, 0.3313, 0.3219, 0.3013, 0.3584, 0.3013, 0.3584, 0.3313, 0.3219, 0.3277, 0.3183, 0.2971, 0.3556, 0.615, 0.6056, 0.5907, 0.6256, 0.5935, 0.6297, 0.6185, 0.6091, 0.6185, 0.6091, 0.5935, 0.6297, 0.5962, 0.6339, 0.6221, 0.6127, 0.6221, 0.6127, 0.5962, 0.6339, 0.599, 0.6381, 0.6256, 0.6162, 0.6256, 0.6162, 0.599, 0.6381, 0.6018, 0.6422, 0.6292, 0.6198, 0.6292, 0.6198, 0.6018, 0.6422, 0.6046, 0.6464, 0.6327, 0.6233, 0.6327, 0.6233, 0.6046, 0.6464, 0.6074, 0.6506, 0.6363, 0.6269, 0.6363, 0.6269, 0.6074, 0.6506, 0.6102, 0.6548, 0.6398, 0.6304, 0.6398, 0.6304, 0.6102, 0.6548, 0.613, 0.6589, 0.6434, 0.634, 0.6434, 0.634, 0.613, 0.6589, 0.6157, 0.6631, 0.6469, 0.6375, 0.6469, 0.6375, 0.6157, 0.6631, 0.6185, 0.6673, 0.6505, 0.6411, 0.6505, 0.6411, 0.6185, 0.6673, 0.6213, 0.6714, 0.654, 0.6446, 0.654, 0.6446, 0.6213, 0.6714, 0.6241, 0.6756, 0.6575, 0.6482, 0.6575, 0.6482, 0.6241, 0.6756, 0.6269, 0.6798, 0.6611, 0.6517, 0.6611, 0.6517, 0.6269, 0.6798, 0.6297, 0.6839, 0.6646, 0.6553, 0.6646, 0.6553, 0.6297, 0.6839, 0.6325, 0.6881, 0.6682, 0.6588, 0.6682, 0.6588, 0.6325, 0.6881, 0.6353, 0.6923, 0.6717, 0.6623, 0.6717, 0.6623, 0.6353, 0.6923, 0.638, 0.6965, 0.6753, 0.6659, 0.4401, 0.6404, 0.4123, 0.6256, 0.4095, 0.6297, 0.4382, 0.645, 0.4382, 0.645, 0.4095, 0.6297, 0.4068, 0.6339, 0.4362, 0.6497, 0.4362, 0.6497, 0.4068, 0.6339, 0.404, 0.6381, 0.4343, 0.6543, 0.4343, 0.6543, 0.404, 0.6381, 0.4012, 0.6422, 0.4324, 0.6589, 0.4324, 0.6589, 0.4012, 0.6422, 0.3984, 0.6464, 0.4305, 0.6636, 0.4305, 0.6636, 0.3984, 0.6464, 0.3956, 0.6506, 0.4286, 0.6682, 0.4286, 0.6682, 0.3956, 0.6506, 0.3928, 0.6548, 0.4266, 0.6728, 0.4266, 0.6728, 0.3928, 0.6548, 0.39, 0.6589, 0.4247, 0.6775, 0.4247, 0.6775, 0.39, 0.6589, 0.3872, 0.6631, 0.4228, 0.6821, 0.4228, 0.6821, 0.3872, 0.6631, 0.3845, 0.6673, 0.4209, 0.6867, 0.4209, 0.6867, 0.3845, 0.6673, 0.3817, 0.6714, 0.419, 0.6914, 0.419, 0.6914, 0.3817, 0.6714, 0.3789, 0.6756, 0.417, 0.696, 0.417, 0.696, 0.3789, 0.6756, 0.3761, 0.6798, 0.4151, 0.7006, 0.4151, 0.7006, 0.3761, 0.6798, 0.3733, 0.6839, 0.4132, 0.7053, 0.4132, 0.7053, 0.3733, 0.6839, 0.3705, 0.6881, 0.4113, 0.7099, 0.4113, 0.7099, 0.3705, 0.6881, 0.3677, 0.6923, 0.4094, 0.7145, 0.4094, 0.7145, 0.3677, 0.6923, 0.365, 0.6965, 0.4074, 0.7192, 0.3532, 0.4307, 0.368, 0.4029, 0.3639, 0.4002, 0.3486, 0.4288, 0.3486, 0.4288, 0.3639, 0.4002, 0.3597, 0.3974, 0.3439, 0.4268, 0.3439, 0.4268, 0.3597, 0.3974, 0.3555, 0.3946, 0.3393, 0.4249, 0.3393, 0.4249, 0.3555, 0.3946, 0.3514, 0.3918, 0.3347, 0.423, 0.3347, 0.423, 0.3514, 0.3918, 0.3472, 0.389, 0.33, 0.4211, 0.33, 0.4211, 0.3472, 0.389, 0.343, 0.3862, 0.3254, 0.4192, 0.3254, 0.4192, 0.343, 0.3862, 0.3389, 0.3834, 0.3208, 0.4172, 0.3208, 0.4172, 0.3389, 0.3834, 0.3347, 0.3806, 0.3161, 0.4153, 0.3161, 0.4153, 0.3347, 0.3806, 0.3305, 0.3779, 0.3115, 0.4134, 0.3115, 0.4134, 0.3305, 0.3779, 0.3263, 0.3751, 0.3069, 0.4115, 0.3069, 0.4115, 0.3263, 0.3751, 0.3222, 0.3723, 0.3022, 0.4096, 0.3022, 0.4096, 0.3222, 0.3723, 0.318, 0.3695, 0.2976, 0.4077, 0.2976, 0.4077, 0.318, 0.3695, 0.3138, 0.3667, 0.293, 0.4057, 0.293, 0.4057, 0.3138, 0.3667, 0.3097, 0.3639, 0.2883, 0.4038, 0.2883, 0.4038, 0.3097, 0.3639, 0.3055, 0.3611, 0.2837, 0.4019, 0.2837, 0.4019, 0.3055, 0.3611, 0.3013, 0.3584, 0.2791, 0.4, 0.2791, 0.4, 0.3013, 0.3584, 0.2971, 0.3556, 0.2744, 0.3981, 0.341, 0.4921, 0.3441, 0.4608, 0.3392, 0.4598, 0.336, 0.4921, 0.336, 0.4921, 0.3392, 0.4598, 0.3342, 0.4588, 0.331, 0.4921, 0.331, 0.4921, 0.3342, 0.4588, 0.3293, 0.4579, 0.3259, 0.4921, 0.3259, 0.4921, 0.3293, 0.4579, 0.3244, 0.4569, 0.3209, 0.4921, 0.3209, 0.4921, 0.3244, 0.4569, 0.3195, 0.4559, 0.3159, 0.4921, 0.3159, 0.4921, 0.3195, 0.4559, 0.3146, 0.4549, 0.3109, 0.4921, 0.3109, 0.4921, 0.3146, 0.4549, 0.3096, 0.4539, 0.3059, 0.4921, 0.3059, 0.4921, 0.3096, 0.4539, 0.3047, 0.453, 0.3009, 0.4921, 0.3009, 0.4921, 0.3047, 0.453, 0.2998, 0.452, 0.2959, 0.4921, 0.2959, 0.4921, 0.2998, 0.452, 0.2949, 0.451, 0.2908, 0.4921, 0.2908, 0.4921, 0.2949, 0.451, 0.29, 0.45, 0.2858, 0.4921, 0.2858, 0.4921, 0.29, 0.45, 0.285, 0.4491, 0.2808, 0.4921, 0.2808, 0.4921, 0.285, 0.4491, 0.2801, 0.4481, 0.2758, 0.4921, 0.2758, 0.4921, 0.2801, 0.4481, 0.2752, 0.4471, 0.2708, 0.4921, 0.2708, 0.4921, 0.2752, 0.4471, 0.2703, 0.4461, 0.2658, 0.4921, 0.2658, 0.4921, 0.2703, 0.4461, 0.2654, 0.4451, 0.2607, 0.4921, 0.2607, 0.4921, 0.2654, 0.4451, 0.2605, 0.4442, 0.2557, 0.4921, 0.368, 0.5813, 0.3532, 0.5535, 0.3486, 0.5554, 0.3639, 0.5841, 0.3639, 0.5841, 0.3486, 0.5554, 0.3439, 0.5574, 0.3597, 0.5868, 0.3597, 0.5868, 0.3439, 0.5574, 0.3393, 0.5593, 0.3555, 0.5896, 0.3555, 0.5896, 0.3393, 0.5593, 0.3347, 0.5612, 0.3514, 0.5924, 0.3514, 0.5924, 0.3347, 0.5612, 0.33, 0.5631, 0.3472, 0.5952, 0.3472, 0.5952, 0.33, 0.5631, 0.3254, 0.565, 0.343, 0.598, 0.343, 0.598, 0.3254, 0.565, 0.3208, 0.567, 0.3389, 0.6008, 0.3389, 0.6008, 0.3208, 0.567, 0.3161, 0.5689, 0.3347, 0.6036, 0.3347, 0.6036, 0.3161, 0.5689, 0.3115, 0.5708, 0.3305, 0.6064, 0.3305, 0.6064, 0.3115, 0.5708, 0.3069, 0.5727, 0.3263, 0.6091, 0.3263, 0.6091, 0.3069, 0.5727, 0.3022, 0.5746, 0.3222, 0.6119, 0.3222, 0.6119, 0.3022, 0.5746, 0.2976, 0.5766, 0.318, 0.6147, 0.318, 0.6147, 0.2976, 0.5766, 0.293, 0.5785, 0.3138, 0.6175, 0.3138, 0.6175, 0.293, 0.5785, 0.2883, 0.5804, 0.3097, 0.6203, 0.3097, 0.6203, 0.2883, 0.5804, 0.2837, 0.5823, 0.3055, 0.6231, 0.3055, 0.6231, 0.2837, 0.5823, 0.2791, 0.5842, 0.3013, 0.6259, 0.3013, 0.6259, 0.2791, 0.5842, 0.2744, 0.5862, 0.2971, 0.6286, 0.5629, 0.6404, 0.5328, 0.6495, 0.5338, 0.6544, 0.5648, 0.645, 0.5648, 0.645, 0.5338, 0.6544, 0.5348, 0.6594, 0.5668, 0.6497, 0.5668, 0.6497, 0.5348, 0.6594, 0.5357, 0.6643, 0.5687, 0.6543, 0.5687, 0.6543, 0.5357, 0.6643, 0.5367, 0.6692, 0.5706, 0.6589, 0.5706, 0.6589, 0.5367, 0.6692, 0.5377, 0.6741, 0.5725, 0.6636, 0.5725, 0.6636, 0.5377, 0.6741, 0.5387, 0.679, 0.5744, 0.6682, 0.5744, 0.6682, 0.5387, 0.679, 0.5397, 0.684, 0.5764, 0.6728, 0.5764, 0.6728, 0.5397, 0.684, 0.5406, 0.6889, 0.5783, 0.6775, 0.5783, 0.6775, 0.5406, 0.6889, 0.5416, 0.6938, 0.5802, 0.6821, 0.5802, 0.6821, 0.5416, 0.6938, 0.5426, 0.6987, 0.5821, 0.6867, 0.5821, 0.6867, 0.5426, 0.6987, 0.5436, 0.7036, 0.584, 0.6914, 0.584, 0.6914, 0.5436, 0.7036, 0.5446, 0.7086, 0.586, 0.696, 0.586, 0.696, 0.5446, 0.7086, 0.5455, 0.7135, 0.5879, 0.7006, 0.5879, 0.7006, 0.5455, 0.7135, 0.5465, 0.7184, 0.5898, 0.7053, 0.5898, 0.7053, 0.5465, 0.7184, 0.5475, 0.7233, 0.5917, 0.7099, 0.5917, 0.7099, 0.5475, 0.7233, 0.5485, 0.7282, 0.5936, 0.7145, 0.5936, 0.7145, 0.5485, 0.7282, 0.5494, 0.7332, 0.5955, 0.7192, 0.6349, 0.5813, 0.615, 0.6056, 0.6185, 0.6091, 0.6391, 0.5841, 0.6391, 0.5841, 0.6185, 0.6091, 0.6221, 0.6127, 0.6433, 0.5868, 0.6433, 0.5868, 0.6221, 0.6127, 0.6256, 0.6162, 0.6475, 0.5896, 0.6475, 0.5896, 0.6256, 0.6162, 0.6292, 0.6198, 0.6516, 0.5924, 0.6516, 0.5924, 0.6292, 0.6198, 0.6327, 0.6233, 0.6558, 0.5952, 0.6558, 0.5952, 0.6327, 0.6233, 0.6363, 0.6269, 0.66, 0.598, 0.66, 0.598, 0.6363, 0.6269, 0.6398, 0.6304, 0.6641, 0.6008, 0.6641, 0.6008, 0.6398, 0.6304, 0.6434, 0.634, 0.6683, 0.6036, 0.6683, 0.6036, 0.6434, 0.634, 0.6469, 0.6375, 0.6725, 0.6064, 0.6725, 0.6064, 0.6469, 0.6375, 0.6505, 0.6411, 0.6767, 0.6091, 0.6767, 0.6091, 0.6505, 0.6411, 0.654, 0.6446, 0.6808, 0.6119, 0.6808, 0.6119, 0.654, 0.6446, 0.6575, 0.6482, 0.685, 0.6147, 0.685, 0.6147, 0.6575, 0.6482, 0.6611, 0.6517, 0.6892, 0.6175, 0.6892, 0.6175, 0.6611, 0.6517, 0.6646, 0.6553, 0.6933, 0.6203, 0.6933, 0.6203, 0.6646, 0.6553, 0.6682, 0.6588, 0.6975, 0.6231, 0.6975, 0.6231, 0.6682, 0.6588, 0.6717, 0.6623, 0.7017, 0.6259, 0.7017, 0.6259, 0.6717, 0.6623, 0.6753, 0.6659, 0.7058, 0.6286, 0.615, 0.3786, 0.6349, 0.4029, 0.6391, 0.4001, 0.6185, 0.3751, 0.6185, 0.3751, 0.6391, 0.4001, 0.6433, 0.3974, 0.6221, 0.3715, 0.6221, 0.3715, 0.6433, 0.3974, 0.6475, 0.3946, 0.6256, 0.368, 0.6256, 0.368, 0.6475, 0.3946, 0.6516, 0.3918, 0.6292, 0.3644, 0.6292, 0.3644, 0.6516, 0.3918, 0.6558, 0.389, 0.6327, 0.3609, 0.6327, 0.3609, 0.6558, 0.389, 0.66, 0.3862, 0.6363, 0.3573, 0.6363, 0.3573, 0.66, 0.3862, 0.6641, 0.3834, 0.6398, 0.3538, 0.6398, 0.3538, 0.6641, 0.3834, 0.6683, 0.3806, 0.6434, 0.3502, 0.6434, 0.3502, 0.6683, 0.3806, 0.6725, 0.3779, 0.6469, 0.3467, 0.6469, 0.3467, 0.6725, 0.3779, 0.6767, 0.3751, 0.6505, 0.3431, 0.6505, 0.3431, 0.6767, 0.3751, 0.6808, 0.3723, 0.654, 0.3396, 0.654, 0.3396, 0.6808, 0.3723, 0.685, 0.3695, 0.6575, 0.3361, 0.6575, 0.3361, 0.685, 0.3695, 0.6892, 0.3667, 0.6611, 0.3325, 0.6611, 0.3325, 0.6892, 0.3667, 0.6933, 0.3639, 0.6646, 0.329, 0.6646, 0.329, 0.6933, 0.3639, 0.6975, 0.3611, 0.6682, 0.3254, 0.6682, 0.3254, 0.6975, 0.3611, 0.7017, 0.3584, 0.6717, 0.3219, 0.6717, 0.3219, 0.7017, 0.3584, 0.7058, 0.3556, 0.6753, 0.3183, 0.4123, 0.3587, 0.4401, 0.3438, 0.4382, 0.3392, 0.4095, 0.3545, 0.4095, 0.3545, 0.4382, 0.3392, 0.4362, 0.3346, 0.4068, 0.3503, 0.4068, 0.3503, 0.4362, 0.3346, 0.4343, 0.3299, 0.404, 0.3461, 0.404, 0.3461, 0.4343, 0.3299, 0.4324, 0.3253, 0.4012, 0.342, 0.4012, 0.342, 0.4324, 0.3253, 0.4305, 0.3207, 0.3984, 0.3378, 0.3984, 0.3378, 0.4305, 0.3207, 0.4286, 0.316, 0.3956, 0.3336, 0.3956, 0.3336, 0.4286, 0.316, 0.4266, 0.3114, 0.3928, 0.3295, 0.3928, 0.3295, 0.4266, 0.3114, 0.4247, 0.3068, 0.39, 0.3253, 0.39, 0.3253, 0.4247, 0.3068, 0.4228, 0.3021, 0.3872, 0.3211, 0.3872, 0.3211, 0.4228, 0.3021, 0.4209, 0.2975, 0.3845, 0.317, 0.3845, 0.317, 0.4209, 0.2975, 0.419, 0.2928, 0.3817, 0.3128, 0.3817, 0.3128, 0.419, 0.2928, 0.417, 0.2882, 0.3789, 0.3086, 0.3789, 0.3086, 0.417, 0.2882, 0.4151, 0.2836, 0.3761, 0.3044, 0.3761, 0.3044, 0.4151, 0.2836, 0.4132, 0.2789, 0.3733, 0.3003, 0.3733, 0.3003, 0.4132, 0.2789, 0.4113, 0.2743, 0.3705, 0.2961, 0.3705, 0.2961, 0.4113, 0.2743, 0.4094, 0.2697, 0.3677, 0.2919, 0.3677, 0.2919, 0.4094, 0.2697, 0.4074, 0.265, 0.365, 0.2878, 0.5907, 0.6256, 0.5629, 0.6404, 0.5648, 0.645, 0.5935, 0.6297, 0.5935, 0.6297, 0.5648, 0.645, 0.5668, 0.6497, 0.5962, 0.6339, 0.5962, 0.6339, 0.5668, 0.6497, 0.5687, 0.6543, 0.599, 0.6381, 0.599, 0.6381, 0.5687, 0.6543, 0.5706, 0.6589, 0.6018, 0.6422, 0.6018, 0.6422, 0.5706, 0.6589, 0.5725, 0.6636, 0.6046, 0.6464, 0.6046, 0.6464, 0.5725, 0.6636, 0.5744, 0.6682, 0.6074, 0.6506, 0.6074, 0.6506, 0.5744, 0.6682, 0.5764, 0.6728, 0.6102, 0.6548, 0.6102, 0.6548, 0.5764, 0.6728, 0.5783, 0.6775, 0.613, 0.6589, 0.613, 0.6589, 0.5783, 0.6775, 0.5802, 0.6821, 0.6157, 0.6631, 0.6157, 0.6631, 0.5802, 0.6821, 0.5821, 0.6867, 0.6185, 0.6673, 0.6185, 0.6673, 0.5821, 0.6867, 0.584, 0.6914, 0.6213, 0.6714, 0.6213, 0.6714, 0.584, 0.6914, 0.586, 0.696, 0.6241, 0.6756, 0.6241, 0.6756, 0.586, 0.696, 0.5879, 0.7006, 0.6269, 0.6798, 0.6269, 0.6798, 0.5879, 0.7006, 0.5898, 0.7053, 0.6297, 0.6839, 0.6297, 0.6839, 0.5898, 0.7053, 0.5917, 0.7099, 0.6325, 0.6881, 0.6325, 0.6881, 0.5917, 0.7099, 0.5936, 0.7145, 0.6353, 0.6923, 0.6353, 0.6923, 0.5936, 0.7145, 0.5955, 0.7192, 0.638, 0.6965, 0.4702, 0.3347, 0.5015, 0.3316, 0.5015, 0.3266, 0.4692, 0.3298, 0.4692, 0.3298, 0.5015, 0.3266, 0.5015, 0.3216, 0.4682, 0.3249, 0.4682, 0.3249, 0.5015, 0.3216, 0.5015, 0.3166, 0.4672, 0.3199, 0.4672, 0.3199, 0.5015, 0.3166, 0.5015, 0.3115, 0.4663, 0.315, 0.4663, 0.315, 0.5015, 0.3115, 0.5015, 0.3065, 0.4653, 0.3101, 0.4653, 0.3101, 0.5015, 0.3065, 0.5015, 0.3015, 0.4643, 0.3052, 0.4643, 0.3052, 0.5015, 0.3015, 0.5015, 0.2965, 0.4633, 0.3003, 0.4633, 0.3003, 0.5015, 0.2965, 0.5015, 0.2915, 0.4624, 0.2953, 0.4624, 0.2953, 0.5015, 0.2915, 0.5015, 0.2865, 0.4614, 0.2904, 0.4614, 0.2904, 0.5015, 0.2865, 0.5015, 0.2814, 0.4604, 0.2855, 0.4604, 0.2855, 0.5015, 0.2814, 0.5015, 0.2764, 0.4594, 0.2806, 0.4594, 0.2806, 0.5015, 0.2764, 0.5015, 0.2714, 0.4584, 0.2757, 0.4584, 0.2757, 0.5015, 0.2714, 0.5015, 0.2664, 0.4575, 0.2707, 0.4575, 0.2707, 0.5015, 0.2664, 0.5015, 0.2614, 0.4565, 0.2658, 0.4565, 0.2658, 0.5015, 0.2614, 0.5015, 0.2564, 0.4555, 0.2609, 0.4555, 0.2609, 0.5015, 0.2564, 0.5015, 0.2514, 0.4545, 0.256, 0.4545, 0.256, 0.5015, 0.2514, 0.5015, 0.2463, 0.4535, 0.2511, 0.388, 0.6056, 0.368, 0.5813, 0.3639, 0.5841, 0.3845, 0.6091, 0.3845, 0.6091, 0.3639, 0.5841, 0.3597, 0.5868, 0.3809, 0.6127, 0.3809, 0.6127, 0.3597, 0.5868, 0.3555, 0.5896, 0.3774, 0.6162, 0.3774, 0.6162, 0.3555, 0.5896, 0.3514, 0.5924, 0.3738, 0.6198, 0.3738, 0.6198, 0.3514, 0.5924, 0.3472, 0.5952, 0.3703, 0.6233, 0.3703, 0.6233, 0.3472, 0.5952, 0.343, 0.598, 0.3667, 0.6269, 0.3667, 0.6269, 0.343, 0.598, 0.3389, 0.6008, 0.3632, 0.6304, 0.3632, 0.6304, 0.3389, 0.6008, 0.3347, 0.6036, 0.3596, 0.634, 0.3596, 0.634, 0.3347, 0.6036, 0.3305, 0.6064, 0.3561, 0.6375, 0.3561, 0.6375, 0.3305, 0.6064, 0.3263, 0.6091, 0.3525, 0.6411, 0.3525, 0.6411, 0.3263, 0.6091, 0.3222, 0.6119, 0.349, 0.6446, 0.349, 0.6446, 0.3222, 0.6119, 0.318, 0.6147, 0.3454, 0.6482, 0.3454, 0.6482, 0.318, 0.6147, 0.3138, 0.6175, 0.3419, 0.6517, 0.3419, 0.6517, 0.3138, 0.6175, 0.3097, 0.6203, 0.3384, 0.6553, 0.3384, 0.6553, 0.3097, 0.6203, 0.3055, 0.6231, 0.3348, 0.6588, 0.3348, 0.6588, 0.3055, 0.6231, 0.3013, 0.6259, 0.3313, 0.6623, 0.3313, 0.6623, 0.3013, 0.6259, 0.2971, 0.6286, 0.3277, 0.6659, 0.5015, 0.6526, 0.4702, 0.6495, 0.4692, 0.6544, 0.5015, 0.6576, 0.5015, 0.6576, 0.4692, 0.6544, 0.4682, 0.6594, 0.5015, 0.6626, 0.5015, 0.6626, 0.4682, 0.6594, 0.4672, 0.6643, 0.5015, 0.6677, 0.5015, 0.6677, 0.4672, 0.6643, 0.4663, 0.6692, 0.5015, 0.6727, 0.5015, 0.6727, 0.4663, 0.6692, 0.4653, 0.6741, 0.5015, 0.6777, 0.5015, 0.6777, 0.4653, 0.6741, 0.4643, 0.679, 0.5015, 0.6827, 0.5015, 0.6827, 0.4643, 0.679, 0.4633, 0.684, 0.5015, 0.6877, 0.5015, 0.6877, 0.4633, 0.684, 0.4624, 0.6889, 0.5015, 0.6927, 0.5015, 0.6927, 0.4624, 0.6889, 0.4614, 0.6938, 0.5015, 0.6977, 0.5015, 0.6977, 0.4614, 0.6938, 0.4604, 0.6987, 0.5015, 0.7028, 0.5015, 0.7028, 0.4604, 0.6987, 0.4594, 0.7036, 0.5015, 0.7078, 0.5015, 0.7078, 0.4594, 0.7036, 0.4584, 0.7086, 0.5015, 0.7128, 0.5015, 0.7128, 0.4584, 0.7086, 0.4575, 0.7135, 0.5015, 0.7178, 0.5015, 0.7178, 0.4575, 0.7135, 0.4565, 0.7184, 0.5015, 0.7228, 0.5015, 0.7228, 0.4565, 0.7184, 0.4555, 0.7233, 0.5015, 0.7278, 0.5015, 0.7278, 0.4555, 0.7233, 0.4545, 0.7282, 0.5015, 0.7329, 0.5015, 0.7329, 0.4545, 0.7282, 0.4535, 0.7332, 0.5015, 0.7379, 0.6498, 0.4307, 0.6589, 0.4608, 0.6638, 0.4598, 0.6544, 0.4288, 0.6544, 0.4288, 0.6638, 0.4598, 0.6688, 0.4588, 0.659, 0.4268, 0.659, 0.4268, 0.6688, 0.4588, 0.6737, 0.4579, 0.6637, 0.4249, 0.6637, 0.4249, 0.6737, 0.4579, 0.6786, 0.4569, 0.6683, 0.423, 0.6683, 0.423, 0.6786, 0.4569, 0.6835, 0.4559, 0.6729, 0.4211, 0.6729, 0.4211, 0.6835, 0.4559, 0.6884, 0.4549, 0.6776, 0.4192, 0.6776, 0.4192, 0.6884, 0.4549, 0.6933, 0.4539, 0.6822, 0.4172, 0.6822, 0.4172, 0.6933, 0.4539, 0.6983, 0.453, 0.6869, 0.4153, 0.6869, 0.4153, 0.6983, 0.453, 0.7032, 0.452, 0.6915, 0.4134, 0.6915, 0.4134, 0.7032, 0.452, 0.7081, 0.451, 0.6961, 0.4115, 0.6961, 0.4115, 0.7081, 0.451, 0.713, 0.45, 0.7008, 0.4096, 0.7008, 0.4096, 0.713, 0.45, 0.7179, 0.4491, 0.7054, 0.4077, 0.7054, 0.4077, 0.7179, 0.4491, 0.7229, 0.4481, 0.71, 0.4057, 0.71, 0.4057, 0.7229, 0.4481, 0.7278, 0.4471, 0.7147, 0.4038, 0.7147, 0.4038, 0.7278, 0.4471, 0.7327, 0.4461, 0.7193, 0.4019, 0.7193, 0.4019, 0.7327, 0.4461, 0.7376, 0.4451, 0.7239, 0.4, 0.7239, 0.4, 0.7376, 0.4451, 0.7425, 0.4442, 0.7286, 0.3981, 0.388, 0.3786, 0.4123, 0.3587, 0.4095, 0.3545, 0.3845, 0.3751, 0.3845, 0.3751, 0.4095, 0.3545, 0.4068, 0.3503, 0.3809, 0.3715, 0.3809, 0.3715, 0.4068, 0.3503, 0.404, 0.3461, 0.3774, 0.368, 0.3774, 0.368, 0.404, 0.3461, 0.4012, 0.342, 0.3738, 0.3644, 0.3738, 0.3644, 0.4012, 0.342, 0.3984, 0.3378, 0.3703, 0.3609, 0.3703, 0.3609, 0.3984, 0.3378, 0.3956, 0.3336, 0.3667, 0.3573, 0.3667, 0.3573, 0.3956, 0.3336, 0.3928, 0.3295, 0.3632, 0.3538, 0.3632, 0.3538, 0.3928, 0.3295, 0.39, 0.3253, 0.3596, 0.3502, 0.3596, 0.3502, 0.39, 0.3253, 0.3872, 0.3211, 0.3561, 0.3467, 0.3561, 0.3467, 0.3872, 0.3211, 0.3845, 0.317, 0.3525, 0.3431, 0.3525, 0.3431, 0.3845, 0.317, 0.3817, 0.3128, 0.349, 0.3396, 0.349, 0.3396, 0.3817, 0.3128, 0.3789, 0.3086, 0.3454, 0.3361, 0.3454, 0.3361, 0.3789, 0.3086, 0.3761, 0.3044, 0.3419, 0.3325, 0.3419, 0.3325, 0.3761, 0.3044, 0.3733, 0.3003, 0.3384, 0.329, 0.3384, 0.329, 0.3733, 0.3003, 0.3705, 0.2961, 0.3348, 0.3254, 0.3348, 0.3254, 0.3705, 0.2961, 0.3677, 0.2919, 0.3313, 0.3219, 0.3313, 0.3219, 0.3677, 0.2919, 0.365, 0.2878, 0.3277, 0.3183, 0.3532, 0.5535, 0.3441, 0.5234, 0.3392, 0.5244, 0.3486, 0.5554, 0.3486, 0.5554, 0.3392, 0.5244, 0.3342, 0.5254, 0.3439, 0.5574, 0.3439, 0.5574, 0.3342, 0.5254, 0.3293, 0.5264, 0.3393, 0.5593, 0.3393, 0.5593, 0.3293, 0.5264, 0.3244, 0.5273, 0.3347, 0.5612, 0.3347, 0.5612, 0.3244, 0.5273, 0.3195, 0.5283, 0.33, 0.5631, 0.33, 0.5631, 0.3195, 0.5283, 0.3146, 0.5293, 0.3254, 0.565, 0.3254, 0.565, 0.3146, 0.5293, 0.3096, 0.5303, 0.3208, 0.567, 0.3208, 0.567, 0.3096, 0.5303, 0.3047, 0.5312, 0.3161, 0.5689, 0.3161, 0.5689, 0.3047, 0.5312, 0.2998, 0.5322, 0.3115, 0.5708, 0.3115, 0.5708, 0.2998, 0.5322, 0.2949, 0.5332, 0.3069, 0.5727, 0.3069, 0.5727, 0.2949, 0.5332, 0.29, 0.5342, 0.3022, 0.5746, 0.3022, 0.5746, 0.29, 0.5342, 0.285, 0.5352, 0.2976, 0.5766, 0.2976, 0.5766, 0.285, 0.5352, 0.2801, 0.5361, 0.293, 0.5785, 0.293, 0.5785, 0.2801, 0.5361, 0.2752, 0.5371, 0.2883, 0.5804, 0.2883, 0.5804, 0.2752, 0.5371, 0.2703, 0.5381, 0.2837, 0.5823, 0.2837, 0.5823, 0.2703, 0.5381, 0.2654, 0.5391, 0.2791, 0.5842, 0.2791, 0.5842, 0.2654, 0.5391, 0.2605, 0.5401, 0.2744, 0.5862, 0.6349, 0.4029, 0.6498, 0.4307, 0.6544, 0.4288, 0.6391, 0.4001, 0.6391, 0.4001, 0.6544, 0.4288, 0.659, 0.4268, 0.6433, 0.3974, 0.6433, 0.3974, 0.659, 0.4268, 0.6637, 0.4249, 0.6475, 0.3946, 0.6475, 0.3946, 0.6637, 0.4249, 0.6683, 0.423, 0.6516, 0.3918, 0.6516, 0.3918, 0.6683, 0.423, 0.6729, 0.4211, 0.6558, 0.389, 0.6558, 0.389, 0.6729, 0.4211, 0.6776, 0.4192, 0.66, 0.3862, 0.66, 0.3862, 0.6776, 0.4192, 0.6822, 0.4172, 0.6641, 0.3834, 0.6641, 0.3834, 0.6822, 0.4172, 0.6869, 0.4153, 0.6683, 0.3806, 0.6683, 0.3806, 0.6869, 0.4153, 0.6915, 0.4134, 0.6725, 0.3779, 0.6725, 0.3779, 0.6915, 0.4134, 0.6961, 0.4115, 0.6767, 0.3751, 0.6767, 0.3751, 0.6961, 0.4115, 0.7008, 0.4096, 0.6808, 0.3723, 0.6808, 0.3723, 0.7008, 0.4096, 0.7054, 0.4077, 0.685, 0.3695, 0.685, 0.3695, 0.7054, 0.4077, 0.71, 0.4057, 0.6892, 0.3667, 0.6892, 0.3667, 0.71, 0.4057, 0.7147, 0.4038, 0.6933, 0.3639, 0.6933, 0.3639, 0.7147, 0.4038, 0.7193, 0.4019, 0.6975, 0.3611, 0.6975, 0.3611, 0.7193, 0.4019, 0.7239, 0.4, 0.7017, 0.3584, 0.7017, 0.3584, 0.7239, 0.4, 0.7286, 0.3981, 0.7058, 0.3556, 0.5328, 0.3347, 0.5629, 0.3438, 0.5648, 0.3392, 0.5338, 0.3298, 0.5338, 0.3298, 0.5648, 0.3392, 0.5668, 0.3346, 0.5348, 0.3249, 0.5348, 0.3249, 0.5668, 0.3346, 0.5687, 0.3299, 0.5357, 0.3199, 0.5357, 0.3199, 0.5687, 0.3299, 0.5706, 0.3253, 0.5367, 0.315, 0.5367, 0.315, 0.5706, 0.3253, 0.5725, 0.3207, 0.5377, 0.3101, 0.5377, 0.3101, 0.5725, 0.3207, 0.5744, 0.316, 0.5387, 0.3052, 0.5387, 0.3052, 0.5744, 0.316, 0.5764, 0.3114, 0.5397, 0.3003, 0.5397, 0.3003, 0.5764, 0.3114, 0.5783, 0.3068, 0.5406, 0.2953, 0.5406, 0.2953, 0.5783, 0.3068, 0.5802, 0.3021, 0.5416, 0.2904, 0.5416, 0.2904, 0.5802, 0.3021, 0.5821, 0.2975, 0.5426, 0.2855, 0.5426, 0.2855, 0.5821, 0.2975, 0.584, 0.2928, 0.5436, 0.2806, 0.5436, 0.2806, 0.584, 0.2928, 0.5859, 0.2882, 0.5446, 0.2757, 0.5446, 0.2757, 0.5859, 0.2882, 0.5879, 0.2836, 0.5455, 0.2707, 0.5455, 0.2707, 0.5879, 0.2836, 0.5898, 0.2789, 0.5465, 0.2658, 0.5465, 0.2658, 0.5898, 0.2789, 0.5917, 0.2743, 0.5475, 0.2609, 0.5475, 0.2609, 0.5917, 0.2743, 0.5936, 0.2697, 0.5485, 0.256, 0.5485, 0.256, 0.5936, 0.2697, 0.5955, 0.265, 0.5494, 0.2511, 0.4401, 0.3438, 0.4702, 0.3347, 0.4692, 0.3298, 0.4382, 0.3392, 0.4382, 0.3392, 0.4692, 0.3298, 0.4682, 0.3249, 0.4362, 0.3346, 0.4362, 0.3346, 0.4682, 0.3249, 0.4672, 0.3199, 0.4343, 0.3299, 0.4343, 0.3299, 0.4672, 0.3199, 0.4663, 0.315, 0.4324, 0.3253, 0.4324, 0.3253, 0.4663, 0.315, 0.4653, 0.3101, 0.4305, 0.3207, 0.4305, 0.3207, 0.4653, 0.3101, 0.4643, 0.3052, 0.4286, 0.316, 0.4286, 0.316, 0.4643, 0.3052, 0.4633, 0.3003, 0.4266, 0.3114, 0.4266, 0.3114, 0.4633, 0.3003, 0.4624, 0.2953, 0.4247, 0.3068, 0.4247, 0.3068, 0.4624, 0.2953, 0.4614, 0.2904, 0.4228, 0.3021, 0.4228, 0.3021, 0.4614, 0.2904, 0.4604, 0.2855, 0.4209, 0.2975, 0.4209, 0.2975, 0.4604, 0.2855, 0.4594, 0.2806, 0.419, 0.2928, 0.419, 0.2928, 0.4594, 0.2806, 0.4584, 0.2757, 0.417, 0.2882, 0.417, 0.2882, 0.4584, 0.2757, 0.4575, 0.2707, 0.4151, 0.2836, 0.4151, 0.2836, 0.4575, 0.2707, 0.4565, 0.2658, 0.4132, 0.2789, 0.4132, 0.2789, 0.4565, 0.2658, 0.4555, 0.2609, 0.4113, 0.2743, 0.4113, 0.2743, 0.4555, 0.2609, 0.4545, 0.256, 0.4094, 0.2697, 0.4094, 0.2697, 0.4545, 0.256, 0.4535, 0.2511, 0.4074, 0.265, 0.5328, 0.6495, 0.5015, 0.6526, 0.5015, 0.6576, 0.5338, 0.6544, 0.5338, 0.6544, 0.5015, 0.6576, 0.5015, 0.6626, 0.5348, 0.6594, 0.5348, 0.6594, 0.5015, 0.6626, 0.5015, 0.6677, 0.5357, 0.6643, 0.5357, 0.6643, 0.5015, 0.6677, 0.5015, 0.6727, 0.5367, 0.6692, 0.5367, 0.6692, 0.5015, 0.6727, 0.5015, 0.6777, 0.5377, 0.6741, 0.5377, 0.6741, 0.5015, 0.6777, 0.5015, 0.6827, 0.5387, 0.679, 0.5387, 0.679, 0.5015, 0.6827, 0.5015, 0.6877, 0.5397, 0.684, 0.5397, 0.684, 0.5015, 0.6877, 0.5015, 0.6927, 0.5406, 0.6889, 0.5406, 0.6889, 0.5015, 0.6927, 0.5015, 0.6977, 0.5416, 0.6938, 0.5416, 0.6938, 0.5015, 0.6977, 0.5015, 0.7028, 0.5426, 0.6987, 0.5426, 0.6987, 0.5015, 0.7028, 0.5015, 0.7078, 0.5436, 0.7036, 0.5436, 0.7036, 0.5015, 0.7078, 0.5015, 0.7128, 0.5446, 0.7086, 0.5446, 0.7086, 0.5015, 0.7128, 0.5015, 0.7178, 0.5455, 0.7135, 0.5455, 0.7135, 0.5015, 0.7178, 0.5015, 0.7228, 0.5465, 0.7184, 0.5465, 0.7184, 0.5015, 0.7228, 0.5015, 0.7278, 0.5475, 0.7233, 0.5475, 0.7233, 0.5015, 0.7278, 0.5015, 0.7329, 0.5485, 0.7282, 0.5485, 0.7282, 0.5015, 0.7329, 0.5015, 0.7379, 0.5494, 0.7332, 0.662, 0.4921, 0.6589, 0.5234, 0.6638, 0.5244, 0.667, 0.4921, 0.667, 0.4921, 0.6638, 0.5244, 0.6688, 0.5254, 0.672, 0.4921, 0.672, 0.4921, 0.6688, 0.5254, 0.6737, 0.5264, 0.677, 0.4921, 0.677, 0.4921, 0.6737, 0.5264, 0.6786, 0.5273, 0.6821, 0.4921, 0.6821, 0.4921, 0.6786, 0.5273, 0.6835, 0.5283, 0.6871, 0.4921, 0.6871, 0.4921, 0.6835, 0.5283, 0.6884, 0.5293, 0.6921, 0.4921, 0.6921, 0.4921, 0.6884, 0.5293, 0.6933, 0.5303, 0.6971, 0.4921, 0.6971, 0.4921, 0.6933, 0.5303, 0.6983, 0.5312, 0.7021, 0.4921, 0.7021, 0.4921, 0.6983, 0.5312, 0.7032, 0.5322, 0.7071, 0.4921, 0.7071, 0.4921, 0.7032, 0.5322, 0.7081, 0.5332, 0.7122, 0.4921, 0.7122, 0.4921, 0.7081, 0.5332, 0.713, 0.5342, 0.7172, 0.4921, 0.7172, 0.4921, 0.713, 0.5342, 0.7179, 0.5352, 0.7222, 0.4921, 0.7222, 0.4921, 0.7179, 0.5352, 0.7229, 0.5361, 0.7272, 0.4921, 0.7272, 0.4921, 0.7229, 0.5361, 0.7278, 0.5371, 0.7322, 0.4921, 0.7322, 0.4921, 0.7278, 0.5371, 0.7327, 0.5381, 0.7372, 0.4921, 0.7372, 0.4921, 0.7327, 0.5381, 0.7376, 0.5391, 0.7422, 0.4921, 0.7422, 0.4921, 0.7376, 0.5391, 0.7425, 0.5401, 0.7473, 0.4921, 0.3441, 0.5234, 0.341, 0.4921, 0.336, 0.4921, 0.3392, 0.5244, 0.3392, 0.5244, 0.336, 0.4921, 0.331, 0.4921, 0.3342, 0.5254, 0.3342, 0.5254, 0.331, 0.4921, 0.3259, 0.4921, 0.3293, 0.5264, 0.3293, 0.5264, 0.3259, 0.4921, 0.3209, 0.4921, 0.3244, 0.5273, 0.3244, 0.5273, 0.3209, 0.4921, 0.3159, 0.4921, 0.3195, 0.5283, 0.3195, 0.5283, 0.3159, 0.4921, 0.3109, 0.4921, 0.3146, 0.5293, 0.3146, 0.5293, 0.3109, 0.4921, 0.3059, 0.4921, 0.3096, 0.5303, 0.3096, 0.5303, 0.3059, 0.4921, 0.3009, 0.4921, 0.3047, 0.5312, 0.3047, 0.5312, 0.3009, 0.4921, 0.2959, 0.4921, 0.2998, 0.5322, 0.2998, 0.5322, 0.2959, 0.4921, 0.2908, 0.4921, 0.2949, 0.5332, 0.2949, 0.5332, 0.2908, 0.4921, 0.2858, 0.4921, 0.29, 0.5342, 0.29, 0.5342, 0.2858, 0.4921, 0.2808, 0.4921, 0.285, 0.5352, 0.285, 0.5352, 0.2808, 0.4921, 0.2758, 0.4921, 0.2801, 0.5361, 0.2801, 0.5361, 0.2758, 0.4921, 0.2708, 0.4921, 0.2752, 0.5371, 0.2752, 0.5371, 0.2708, 0.4921, 0.2658, 0.4921, 0.2703, 0.5381, 0.2703, 0.5381, 0.2658, 0.4921, 0.2607, 0.4921, 0.2654, 0.5391, 0.2654, 0.5391, 0.2607, 0.4921, 0.2557, 0.4921, 0.2605, 0.5401, 0.6589, 0.4608, 0.662, 0.4921, 0.667, 0.4921, 0.6638, 0.4598, 0.6638, 0.4598, 0.667, 0.4921, 0.672, 0.4921, 0.6688, 0.4588, 0.6688, 0.4588, 0.672, 0.4921, 0.677, 0.4921, 0.6737, 0.4579, 0.6737, 0.4579, 0.677, 0.4921, 0.6821, 0.4921, 0.6786, 0.4569, 0.6786, 0.4569, 0.6821, 0.4921, 0.6871, 0.4921, 0.6835, 0.4559, 0.6835, 0.4559, 0.6871, 0.4921, 0.6921, 0.4921, 0.6884, 0.4549, 0.6884, 0.4549, 0.6921, 0.4921, 0.6971, 0.4921, 0.6933, 0.4539, 0.6933, 0.4539, 0.6971, 0.4921, 0.7021, 0.4921, 0.6983, 0.453, 0.6983, 0.453, 0.7021, 0.4921, 0.7071, 0.4921, 0.7032, 0.452, 0.7032, 0.452, 0.7071, 0.4921, 0.7122, 0.4921, 0.7081, 0.451, 0.7081, 0.451, 0.7122, 0.4921, 0.7172, 0.4921, 0.713, 0.45, 0.713, 0.45, 0.7172, 0.4921, 0.7222, 0.4921, 0.7179, 0.4491, 0.7179, 0.4491, 0.7222, 0.4921, 0.7272, 0.4921, 0.7229, 0.4481, 0.7229, 0.4481, 0.7272, 0.4921, 0.7322, 0.4921, 0.7278, 0.4471, 0.7278, 0.4471, 0.7322, 0.4921, 0.7372, 0.4921, 0.7327, 0.4461, 0.7327, 0.4461, 0.7372, 0.4921, 0.7422, 0.4921, 0.7376, 0.4451, 0.7376, 0.4451, 0.7422, 0.4921, 0.7473, 0.4921, 0.7425, 0.4442, 0.5015, 0.3316, 0.5328, 0.3347, 0.5338, 0.3298, 0.5015, 0.3266, 0.5015, 0.3266, 0.5338, 0.3298, 0.5348, 0.3249, 0.5015, 0.3216, 0.5015, 0.3216, 0.5348, 0.3249, 0.5357, 0.3199, 0.5015, 0.3166, 0.5015, 0.3166, 0.5357, 0.3199, 0.5367, 0.315, 0.5015, 0.3115, 0.5015, 0.3115, 0.5367, 0.315, 0.5377, 0.3101, 0.5015, 0.3065, 0.5015, 0.3065, 0.5377, 0.3101, 0.5387, 0.3052, 0.5015, 0.3015, 0.5015, 0.3015, 0.5387, 0.3052, 0.5397, 0.3003, 0.5015, 0.2965, 0.5015, 0.2965, 0.5397, 0.3003, 0.5406, 0.2953, 0.5015, 0.2915, 0.5015, 0.2915, 0.5406, 0.2953, 0.5416, 0.2904, 0.5015, 0.2865, 0.5015, 0.2865, 0.5416, 0.2904, 0.5426, 0.2855, 0.5015, 0.2814, 0.5015, 0.2814, 0.5426, 0.2855, 0.5436, 0.2806, 0.5015, 0.2764, 0.5015, 0.2764, 0.5436, 0.2806, 0.5446, 0.2757, 0.5015, 0.2714, 0.5015, 0.2714, 0.5446, 0.2757, 0.5455, 0.2707, 0.5015, 0.2664, 0.5015, 0.2664, 0.5455, 0.2707, 0.5465, 0.2658, 0.5015, 0.2614, 0.5015, 0.2614, 0.5465, 0.2658, 0.5475, 0.2609, 0.5015, 0.2564, 0.5015, 0.2564, 0.5475, 0.2609, 0.5485, 0.256, 0.5015, 0.2514, 0.5015, 0.2514, 0.5485, 0.256, 0.5494, 0.2511, 0.5015, 0.2463, 0.4702, 0.6495, 0.4401, 0.6404, 0.4382, 0.645, 0.4692, 0.6544, 0.4692, 0.6544, 0.4382, 0.645, 0.4362, 0.6497, 0.4682, 0.6594, 0.4682, 0.6594, 0.4362, 0.6497, 0.4343, 0.6543, 0.4672, 0.6643, 0.4672, 0.6643, 0.4343, 0.6543, 0.4324, 0.6589, 0.4663, 0.6692, 0.4663, 0.6692, 0.4324, 0.6589, 0.4305, 0.6636, 0.4653, 0.6741, 0.4653, 0.6741, 0.4305, 0.6636, 0.4286, 0.6682, 0.4643, 0.679, 0.4643, 0.679, 0.4286, 0.6682, 0.4266, 0.6728, 0.4633, 0.684, 0.4633, 0.684, 0.4266, 0.6728, 0.4247, 0.6775, 0.4624, 0.6889, 0.4624, 0.6889, 0.4247, 0.6775, 0.4228, 0.6821, 0.4614, 0.6938, 0.4614, 0.6938, 0.4228, 0.6821, 0.4209, 0.6867, 0.4604, 0.6987, 0.4604, 0.6987, 0.4209, 0.6867, 0.419, 0.6914, 0.4594, 0.7036, 0.4594, 0.7036, 0.419, 0.6914, 0.417, 0.696, 0.4584, 0.7086, 0.4584, 0.7086, 0.417, 0.696, 0.4151, 0.7006, 0.4575, 0.7135, 0.4575, 0.7135, 0.4151, 0.7006, 0.4132, 0.7053, 0.4565, 0.7184, 0.4565, 0.7184, 0.4132, 0.7053, 0.4113, 0.7099, 0.4555, 0.7233, 0.4555, 0.7233, 0.4113, 0.7099, 0.4094, 0.7145, 0.4545, 0.7282, 0.4545, 0.7282, 0.4094, 0.7145, 0.4074, 0.7192, 0.4535, 0.7332, 0.6498, 0.5535, 0.6349, 0.5813, 0.6391, 0.5841, 0.6544, 0.5554, 0.6544, 0.5554, 0.6391, 0.5841, 0.6433, 0.5868, 0.659, 0.5574, 0.659, 0.5574, 0.6433, 0.5868, 0.6475, 0.5896, 0.6637, 0.5593, 0.6637, 0.5593, 0.6475, 0.5896, 0.6516, 0.5924, 0.6683, 0.5612, 0.6683, 0.5612, 0.6516, 0.5924, 0.6558, 0.5952, 0.6729, 0.5631, 0.6729, 0.5631, 0.6558, 0.5952, 0.66, 0.598, 0.6776, 0.565, 0.6776, 0.565, 0.66, 0.598, 0.6641, 0.6008, 0.6822, 0.567, 0.6822, 0.567, 0.6641, 0.6008, 0.6683, 0.6036, 0.6869, 0.5689, 0.6869, 0.5689, 0.6683, 0.6036, 0.6725, 0.6064, 0.6915, 0.5708, 0.6915, 0.5708, 0.6725, 0.6064, 0.6767, 0.6091, 0.6961, 0.5727, 0.6961, 0.5727, 0.6767, 0.6091, 0.6808, 0.6119, 0.7008, 0.5746, 0.7008, 0.5746, 0.6808, 0.6119, 0.685, 0.6147, 0.7054, 0.5766, 0.7054, 0.5766, 0.685, 0.6147, 0.6892, 0.6175, 0.71, 0.5785, 0.71, 0.5785, 0.6892, 0.6175, 0.6933, 0.6203, 0.7147, 0.5804, 0.7147, 0.5804, 0.6933, 0.6203, 0.6975, 0.6231, 0.7193, 0.5823, 0.7193, 0.5823, 0.6975, 0.6231, 0.7017, 0.6259, 0.7239, 0.5842, 0.7239, 0.5842, 0.7017, 0.6259, 0.7058, 0.6286, 0.7286, 0.5862, 0.5907, 0.3587, 0.615, 0.3786, 0.6185, 0.3751, 0.5935, 0.3545, 0.5935, 0.3545, 0.6185, 0.3751, 0.6221, 0.3715, 0.5962, 0.3503, 0.5962, 0.3503, 0.6221, 0.3715, 0.6256, 0.368, 0.599, 0.3461, 0.599, 0.3461, 0.6256, 0.368, 0.6292, 0.3644, 0.6018, 0.342, 0.6018, 0.342, 0.6292, 0.3644, 0.6327, 0.3609, 0.6046, 0.3378, 0.6046, 0.3378, 0.6327, 0.3609, 0.6363, 0.3573, 0.6074, 0.3336, 0.6074, 0.3336, 0.6363, 0.3573, 0.6398, 0.3538, 0.6102, 0.3295, 0.6102, 0.3295, 0.6398, 0.3538, 0.6434, 0.3502, 0.613, 0.3253, 0.613, 0.3253, 0.6434, 0.3502, 0.6469, 0.3467, 0.6157, 0.3211, 0.6157, 0.3211, 0.6469, 0.3467, 0.6505, 0.3431, 0.6185, 0.317, 0.6185, 0.317, 0.6505, 0.3431, 0.654, 0.3396, 0.6213, 0.3128, 0.6213, 0.3128, 0.654, 0.3396, 0.6575, 0.3361, 0.6241, 0.3086, 0.6241, 0.3086, 0.6575, 0.3361, 0.6611, 0.3325, 0.6269, 0.3044, 0.6269, 0.3044, 0.6611, 0.3325, 0.6646, 0.329, 0.6297, 0.3003, 0.6297, 0.3003, 0.6646, 0.329, 0.6682, 0.3254, 0.6325, 0.2961, 0.6325, 0.2961, 0.6682, 0.3254, 0.6717, 0.3219, 0.6353, 0.2919, 0.6353, 0.2919, 0.6717, 0.3219, 0.6753, 0.3183, 0.638, 0.2878, 0.3441, 0.4608, 0.3532, 0.4307, 0.3486, 0.4288, 0.3392, 0.4598, 0.3392, 0.4598, 0.3486, 0.4288, 0.3439, 0.4268, 0.3342, 0.4588, 0.3342, 0.4588, 0.3439, 0.4268, 0.3393, 0.4249, 0.3293, 0.4579, 0.3293, 0.4579, 0.3393, 0.4249, 0.3347, 0.423, 0.3244, 0.4569, 0.3244, 0.4569, 0.3347, 0.423, 0.33, 0.4211, 0.3195, 0.4559, 0.3195, 0.4559, 0.33, 0.4211, 0.3254, 0.4192, 0.3146, 0.4549, 0.3146, 0.4549, 0.3254, 0.4192, 0.3208, 0.4172, 0.3096, 0.4539, 0.3096, 0.4539, 0.3208, 0.4172, 0.3161, 0.4153, 0.3047, 0.453, 0.3047, 0.453, 0.3161, 0.4153, 0.3115, 0.4134, 0.2998, 0.452, 0.2998, 0.452, 0.3115, 0.4134, 0.3069, 0.4115, 0.2949, 0.451, 0.2949, 0.451, 0.3069, 0.4115, 0.3022, 0.4096, 0.29, 0.45, 0.29, 0.45, 0.3022, 0.4096, 0.2976, 0.4077, 0.285, 0.4491, 0.285, 0.4491, 0.2976, 0.4077, 0.293, 0.4057, 0.2801, 0.4481, 0.2801, 0.4481, 0.293, 0.4057, 0.2883, 0.4038, 0.2752, 0.4471, 0.2752, 0.4471, 0.2883, 0.4038, 0.2837, 0.4019, 0.2703, 0.4461, 0.2703, 0.4461, 0.2837, 0.4019, 0.2791, 0.4, 0.2654, 0.4451, 0.2654, 0.4451, 0.2791, 0.4, 0.2744, 0.3981, 0.2605, 0.4442, 0.4123, 0.6256, 0.388, 0.6056, 0.3845, 0.6091, 0.4095, 0.6297, 0.4095, 0.6297, 0.3845, 0.6091, 0.3809, 0.6127, 0.4068, 0.6339, 0.4068, 0.6339, 0.3809, 0.6127, 0.3774, 0.6162, 0.404, 0.6381, 0.404, 0.6381, 0.3774, 0.6162, 0.3738, 0.6198, 0.4012, 0.6422, 0.4012, 0.6422, 0.3738, 0.6198, 0.3703, 0.6233, 0.3984, 0.6464, 0.3984, 0.6464, 0.3703, 0.6233, 0.3667, 0.6269, 0.3956, 0.6506, 0.3956, 0.6506, 0.3667, 0.6269, 0.3632, 0.6304, 0.3928, 0.6548, 0.3928, 0.6548, 0.3632, 0.6304, 0.3596, 0.634, 0.39, 0.6589, 0.39, 0.6589, 0.3596, 0.634, 0.3561, 0.6375, 0.3872, 0.6631, 0.3872, 0.6631, 0.3561, 0.6375, 0.3525, 0.6411, 0.3845, 0.6673, 0.3845, 0.6673, 0.3525, 0.6411, 0.349, 0.6446, 0.3817, 0.6714, 0.3817, 0.6714, 0.349, 0.6446, 0.3454, 0.6482, 0.3789, 0.6756, 0.3789, 0.6756, 0.3454, 0.6482, 0.3419, 0.6517, 0.3761, 0.6798, 0.3761, 0.6798, 0.3419, 0.6517, 0.3384, 0.6553, 0.3733, 0.6839, 0.3733, 0.6839, 0.3384, 0.6553, 0.3348, 0.6588, 0.3705, 0.6881, 0.3705, 0.6881, 0.3348, 0.6588, 0.3313, 0.6623, 0.3677, 0.6923, 0.3677, 0.6923, 0.3313, 0.6623, 0.3277, 0.6659, 0.365, 0.6965, 0.7058, 0.6286, 0.6753, 0.6659, 0.638, 0.6965, 0.5955, 0.7192, 0.5494, 0.7332, 0.5015, 0.7379, 0.4535, 0.7332, 0.4074, 0.7192, 0.365, 0.6965, 0.3277, 0.6659, 0.2971, 0.6286, 0.2744, 0.5862, 0.2605, 0.5401, 0.2557, 0.4921, 0.2605, 0.4442, 0.2744, 0.3981, 0.2971, 0.3556, 0.3277, 0.3183, 0.365, 0.2878, 0.4074, 0.265, 0.4535, 0.2511, 0.5015, 0.2463, 0.5494, 0.2511, 0.5955, 0.265, 0.638, 0.2878, 0.6753, 0.3183, 0.7058, 0.3556, 0.7286, 0.3981, 0.7425, 0.4442, 0.7473, 0.4921, 0.7425, 0.5401, 0.7286, 0.5862])
me_sphere.materials.append(mat_liquid)
me_sphere.use_remesh_preserve_volume = False
me_sphere.use_remesh_preserve_attributes = False
me_sphere.use_mirror_vertex_groups = False
me_sphere.update()

# ---- objects
ob_sphere = bpy.data.objects.new('Sphere', me_sphere)

# ---- transforms, parenting, visibility, modifiers, constraints
ob_sphere.location = (0.0, 0.0, 0.0)
ob_sphere.lineart.crease_threshold = 0.0

# ---- collection membership
col_collection_1.objects.link(ob_sphere)

# ---- scene / render settings (as saved in the file)
scene.frame_start = 1; scene.frame_end = 250; scene.frame_set(1)
scene.render.engine = 'BLENDER_EEVEE_NEXT'
scene.render.resolution_percentage = 50
scene.render.dither_intensity = 0.0
scene.cycles.use_denoising = False
scene.cycles.samples = 10
scene.cycles.sampling_pattern = 'TABULATED_SOBOL'
scene.cycles.light_sampling_threshold = 0.0
scene.cycles.use_adaptive_sampling = False
scene.cycles.use_light_tree = False
scene.cycles.blur_glossy = 0.0
scene.cycles.pixel_filter_type = 'GAUSSIAN'
scene.cycles.sample_clamp_indirect = 0.0
scene.view_settings.view_transform = 'Standard'
bpy.context.view_layer.update()

# ---- added for rendering (the .blend has no active camera and no usable light): camera, sun
cam_auto = bpy.data.cameras.new('AutoCamera')
cam_auto.lens = 50.0
cam_auto.sensor_width = 36.0
cam_auto.clip_end = 1000.0
ob_auto_camera = bpy.data.objects.new('AutoCamera', cam_auto)
scene.collection.objects.link(ob_auto_camera)
ob_auto_camera.location = (5.03405, -6.04085, 5.46271)
ob_auto_camera.rotation_euler = (1.09748, -7.21219e-08, 0.694738)
scene.camera = ob_auto_camera
light_auto_sun = bpy.data.lights.new('AutoSun', 'SUN')
light_auto_sun.energy = 3.0
light_auto_sun.angle = 0.0523599
ob_auto_sun = bpy.data.objects.new('AutoSun', light_auto_sun)
scene.collection.objects.link(ob_auto_sun)
ob_auto_sun.rotation_euler = (0.872665, 0.174533, 0.523599)
bpy.context.view_layer.update()
